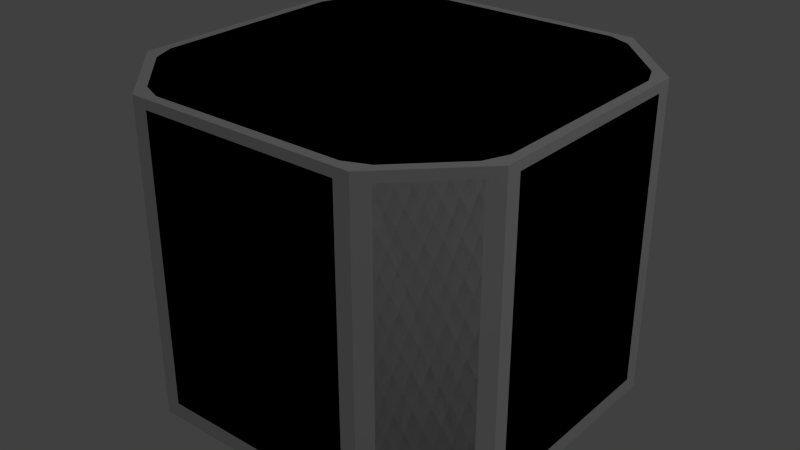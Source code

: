 # Source: inflatable-hangar1.blend  (saved by Blender 2.71.6; exported with 4.5.12 LTS)
import bpy
from mathutils import Matrix  # noqa: F401  (used for matrix-valued properties, if any)

bpy.ops.wm.read_factory_settings(use_empty=True)
scene = bpy.context.scene
scene.name = 'Scene'

# ---- collections
col_collection_1 = bpy.data.collections.new('Collection 1'); scene.collection.children.link(col_collection_1)
col_collection_2 = bpy.data.collections.new('Collection 2'); scene.collection.children.link(col_collection_2)

# ---- materials (node trees are filled in below, after node groups)
mat_battery = bpy.data.materials.new('battery')
mat_battery.alpha_threshold = 0.0
mat_battery.use_transparent_shadow = False
mat_battery.roughness = 0.5
mat_battery.line_color = (0.0, 0.0, 0.0, 1.0)

# ---- node groups
ng_auto_smooth = bpy.data.node_groups.new('Auto Smooth', 'GeometryNodeTree')
_s = ng_auto_smooth.interface.new_socket(name='Geometry', in_out='OUTPUT', socket_type='NodeSocketGeometry')
_s = ng_auto_smooth.interface.new_socket(name='Geometry', in_out='INPUT', socket_type='NodeSocketGeometry')
_s = ng_auto_smooth.interface.new_socket(name='Angle', in_out='INPUT', socket_type='NodeSocketFloat')
_s.subtype = 'ANGLE'
_s.min_value = 0.0
_s.max_value = 3.142
ng_auto_smooth.is_modifier = True
_N = ng_auto_smooth.nodes; _L = ng_auto_smooth.links
n0 = _N.new('NodeGroupOutput'); n0.name = 'Group Output'; n0.location = (480, -100)
n1 = _N.new('NodeGroupInput'); n1.name = 'Group Input'; n1.location = (-420, -300)
n2 = _N.new('NodeGroupInput'); n2.name = 'Group Input.001'; n2.location = (-60, -100)
n3 = _N.new('GeometryNodeSetShadeSmooth'); n3.name = 'Set Shade Smooth'; n3.location = (120, -100)
n3.domain = 'EDGE'
n4 = _N.new('GeometryNodeSetShadeSmooth'); n4.name = 'Set Shade Smooth.001'; n4.location = (300, -100)
n5 = _N.new('GeometryNodeInputMeshEdgeAngle'); n5.name = 'Edge Angle'; n5.location = (-420, -220)
n6 = _N.new('GeometryNodeInputEdgeSmooth'); n6.name = 'Is Edge Smooth'; n6.location = (-60, -160)
n7 = _N.new('GeometryNodeInputShadeSmooth'); n7.name = 'Is Face Smooth'; n7.location = (-240, -340)
n8 = _N.new('FunctionNodeBooleanMath'); n8.name = 'Boolean Math'; n8.location = (-60, -220)
n9 = _N.new('FunctionNodeCompare'); n9.name = 'Compare'; n9.location = (-240, -180)
n9.operation = 'LESS_EQUAL'
_L.new(n5.outputs[0], n9.inputs[0])
_L.new(n4.outputs[0], n0.inputs[0])
_L.new(n1.outputs[1], n9.inputs[1])
_L.new(n9.outputs[0], n8.inputs[0])
_L.new(n7.outputs[0], n8.inputs[1])
_L.new(n2.outputs[0], n3.inputs[0])
_L.new(n6.outputs[0], n3.inputs[1])
_L.new(n3.outputs[0], n4.inputs[0])
_L.new(n8.outputs[0], n3.inputs[2])
n0.is_active_output = True

# ---- material node trees

# ---- world
world_world = bpy.data.worlds.new('World'); scene.world = world_world
world_world.color = (0.05088, 0.05088, 0.05088)
world_world.use_sun_shadow = False
world_world.sun_shadow_jitter_overblur = 0.0
world_world.cycles.sampling_method = 'MANUAL'
world_world.cycles.sample_map_resolution = 256

# ---- lights
light_lamp = bpy.data.lights.new('Lamp', 'POINT')
light_lamp.transmission_factor = 0.0
light_lamp.cutoff_distance = 30.0
light_lamp.energy = 100.0
light_lamp.shadow_buffer_clip_start = 1.001
light_lamp.shadow_soft_size = 0.1
light_lamp.shadow_maximum_resolution = 0.006
light_lamp.use_absolute_resolution = True
light_lamp.cycles.use_multiple_importance_sampling = False

# ---- meshes
me_cube_001 = bpy.data.meshes.new('Cube.001')
me_cube_001.from_pydata([(-0.325, -0.625, -0.204), (-0.3188, -0.5937, -0.2347), (-0.4104, -0.5896, -0.204), (-0.3926, -0.5631, -0.2347), (-0.5896, -0.4104, -0.204), (-0.5631, -0.3926, -0.2347), (-0.625, -0.325, -0.204), (-0.5937, -0.3188, -0.2347), (-0.625, 0.325, -0.204), (-0.5937, 0.3188, -0.2347), (-0.5896, 0.4104, -0.204), (-0.5631, 0.3926, -0.2347), (-0.4104, 0.5896, -0.204), (-0.3926, 0.5631, -0.2347), (-0.325, 0.625, -0.204), (-0.3188, 0.5937, -0.2347), (0.325, 0.625, -0.204), (0.3188, 0.5937, -0.2347), (0.4104, 0.5896, -0.204), (0.3926, 0.5631, -0.2347), (0.5896, 0.4104, -0.204), (0.5631, 0.3926, -0.2347), (0.625, 0.325, -0.204), (0.5937, 0.3188, -0.2347), (0.625, -0.325, -0.204), (0.5937, -0.3188, -0.2347), (0.5896, -0.4104, -0.204), (0.5631, -0.3926, -0.2347), (0.4104, -0.5896, -0.204), (0.3926, -0.5631, -0.2347), (0.325, -0.625, -0.204), (0.3188, -0.5937, -0.2347), (-0.625, -0.325, 0.7144), (-0.5937, -0.3188, 0.745), (-0.5896, -0.4104, 0.7144), (-0.5631, -0.3926, 0.745), (-0.4104, -0.5896, 0.7144), (-0.3926, -0.5631, 0.745), (-0.325, -0.625, 0.7144), (-0.3188, -0.5937, 0.745), (-0.325, 0.625, 0.7144), (-0.3188, 0.5937, 0.745), (-0.4104, 0.5896, 0.7144), (-0.3926, 0.5631, 0.745), (-0.5896, 0.4104, 0.7144), (-0.5631, 0.3926, 0.745), (-0.625, 0.325, 0.7144), (-0.5937, 0.3188, 0.745), (0.625, 0.325, 0.7144), (0.5937, 0.3188, 0.745), (0.5896, 0.4104, 0.7144), (0.5631, 0.3926, 0.745), (0.4104, 0.5896, 0.7144), (0.3926, 0.5631, 0.745), (0.325, 0.625, 0.7144), (0.3188, 0.5937, 0.745), (0.325, -0.625, 0.7144), (0.3188, -0.5937, 0.745), (0.4104, -0.5896, 0.7144), (0.3926, -0.5631, 0.745), (0.5896, -0.4104, 0.7144), (0.5631, -0.3926, 0.745), (0.625, -0.325, 0.7144), (0.5937, -0.3188, 0.745), (-0.325, -0.2434, -0.1742), (-0.3188, -0.2434, -0.2018), (-0.4342, -0.3235, -0.1742), (-0.4342, -0.3173, -0.2018), (-0.4342, 0.3235, -0.1742), (-0.4342, 0.3173, -0.2018), (-0.326, -0.1868, -0.1742), (-0.3197, -0.1868, -0.2018), (0.326, -0.1868, -0.1742), (0.3197, -0.1868, -0.2018), (0.4342, 0.3235, -0.1742), (0.4342, 0.3173, -0.2018), (0.4342, -0.3235, -0.1742), (0.4342, -0.3173, -0.2018), (0.325, -0.2434, -0.1742), (0.3188, -0.2434, -0.2018), (-0.4342, -0.3235, 0.7137), (-0.325, -0.2434, 0.7137), (-0.326, -0.1868, 0.7137), (-0.4342, 0.3235, 0.7137), (0.4342, 0.3235, 0.7137), (0.326, -0.1868, 0.7137), (0.325, -0.2434, 0.7137), (0.4342, -0.3235, 0.7137), (-0.3188, -0.5937, -0.255), (-0.3926, -0.5631, -0.255), (-0.5631, -0.3926, -0.255), (-0.5937, -0.3188, -0.255), (-0.5937, 0.3188, -0.255), (-0.5631, 0.3926, -0.255), (-0.3926, 0.5631, -0.255), (-0.3188, 0.5937, -0.255), (0.3188, 0.5937, -0.255), (0.3926, 0.5631, -0.255), (0.5631, 0.3926, -0.255), (0.5937, 0.3188, -0.255), (0.5937, -0.3188, -0.255), (0.5631, -0.3926, -0.255), (0.3926, -0.5631, -0.255), (0.3188, -0.5937, -0.255)], [], [(32, 6, 4, 34), (56, 30, 28, 58), (48, 22, 20, 50), (8, 46, 44, 10), (2, 36, 34, 4), (16, 54, 52, 18), (24, 62, 60, 26), (40, 14, 12, 42), (42, 12, 10, 44), (50, 20, 18, 52), (57, 59, 61, 63, 49, 51, 53, 55, 41, 43, 45, 47, 33, 35, 37, 39), (58, 28, 26, 60), (0, 38, 36, 2), (3, 1, 0, 2), (39, 37, 36, 38), (35, 33, 32, 34), (7, 5, 4, 6), (43, 41, 40, 42), (15, 13, 12, 14), (11, 9, 8, 10), (47, 45, 44, 46), (51, 49, 48, 50), (23, 21, 20, 22), (19, 17, 16, 18), (55, 53, 52, 54), (59, 57, 56, 58), (31, 29, 28, 30), (27, 25, 24, 26), (63, 61, 60, 62), (2, 4, 5, 3), (10, 12, 13, 11), (18, 20, 21, 19), (26, 28, 29, 27), (37, 35, 34, 36), (57, 39, 38, 56), (33, 47, 46, 32), (45, 43, 42, 44), (41, 55, 54, 40), (53, 51, 50, 52), (49, 63, 62, 48), (61, 59, 58, 60), (19, 21, 98, 97), (22, 48, 84, 74), (14, 40, 82, 70), (6, 32, 80, 66), (38, 0, 64, 81), (15, 14, 70, 71), (23, 22, 74, 75), (7, 6, 66, 67), (31, 30, 78, 79), (1, 31, 79, 65), (62, 24, 76, 87), (54, 16, 72, 85), (46, 8, 68, 83), (40, 54, 85, 82), (32, 46, 83, 80), (25, 23, 75, 77), (48, 62, 87, 84), (30, 56, 86, 78), (17, 15, 71, 73), (8, 9, 69, 68), (0, 1, 65, 64), (16, 17, 73, 72), (24, 25, 77, 76), (9, 7, 67, 69), (56, 38, 81, 86), (71, 70, 82, 85, 72, 73), (75, 74, 84, 87, 76, 77), (64, 65, 79, 78, 86, 81), (67, 66, 80, 83, 68, 69), (88, 89, 90, 91, 92, 93, 94, 95, 96, 97, 98, 99, 100, 101, 102, 103), (31, 1, 88, 103), (9, 11, 93, 92), (1, 3, 89, 88), (13, 15, 95, 94), (17, 19, 97, 96), (21, 23, 99, 98), (25, 27, 101, 100), (5, 7, 91, 90), (29, 31, 103, 102), (23, 25, 100, 99), (11, 13, 94, 93), (15, 17, 96, 95), (3, 5, 90, 89), (27, 29, 102, 101), (7, 9, 92, 91)])
me_cube_001.polygons.foreach_set('use_smooth', [1, 1, 1, 1, 1, 1, 1, 1, 1, 1, 0, 1, 1, 1, 1, 1, 1, 1, 1, 1, 1, 1, 1, 1, 1, 1, 1, 1, 1, 1, 1, 1, 1, 1, 1, 1, 1, 1, 1, 1, 1, 1, 0, 0, 0, 0, 0, 0, 0, 0, 0, 0, 0, 0, 0, 0, 0, 0, 0, 0, 0, 0, 0, 0, 0, 0, 0, 0, 0, 0, 0, 1, 1, 1, 1, 1, 1, 1, 1, 1, 1, 1, 1, 1, 1, 1])
_uv = me_cube_001.uv_layers.new(name='UVMap')
_uv.uv.foreach_set('vector', [0.414, 0.9918, 0.414, 0.6461, 0.4487, 0.6461, 0.4489, 0.9918, 0.4146, 0.9923, 0.4146, 0.6467, 0.4493, 0.6467, 0.4495, 0.9923, 0.4146, 0.9925, 0.415, 0.6468, 0.4497, 0.6468, 0.4494, 0.9925, 0.5794, 0.6468, 0.5796, 0.9924, 0.5448, 0.9924, 0.5448, 0.6468, 0.5438, 0.6461, 0.5442, 0.9917, 0.4489, 0.9918, 0.4487, 0.6461, 0.5794, 0.6468, 0.5796, 0.9925, 0.5448, 0.9925, 0.5448, 0.6468, 0.579, 0.6467, 0.5797, 0.9922, 0.5449, 0.9923, 0.5444, 0.6467, 0.4146, 0.9924, 0.4151, 0.6468, 0.4497, 0.6468, 0.4494, 0.9924, 0.4494, 0.9924, 0.4497, 0.6468, 0.5448, 0.6468, 0.5448, 0.9924, 0.4494, 0.9925, 0.4497, 0.6468, 0.5448, 0.6468, 0.5448, 0.9925, 0.2968, 0.22, 0.3193, 0.2293, 0.3712, 0.2812, 0.3805, 0.3037, 0.3805, 0.4979, 0.3712, 0.5204, 0.3193, 0.5723, 0.2968, 0.5816, 0.1026, 0.5816, 0.08013, 0.5723, 0.0282, 0.5204, 0.01889, 0.4979, 0.01889, 0.3037, 0.0282, 0.2812, 0.08013, 0.2293, 0.1026, 0.22, 0.4495, 0.9923, 0.4493, 0.6467, 0.5444, 0.6467, 0.5449, 0.9923, 0.5784, 0.6461, 0.5791, 0.9917, 0.5442, 0.9917, 0.5438, 0.6461, 0.5432, 0.6292, 0.5751, 0.6292, 0.5784, 0.6461, 0.5438, 0.6461, 0.1026, 0.22, 0.08013, 0.2293, 0.07327, 0.2177, 0.09927, 0.2069, 0.0282, 0.2812, 0.01889, 0.3037, 0.005832, 0.3003, 0.0166, 0.2743, 0.4174, 0.6292, 0.4491, 0.6292, 0.4487, 0.6461, 0.414, 0.6461, 0.08013, 0.5723, 0.1026, 0.5816, 0.09927, 0.5947, 0.07327, 0.5839, 0.4184, 0.6299, 0.4501, 0.6299, 0.4497, 0.6468, 0.4151, 0.6468, 0.5442, 0.6299, 0.5761, 0.6299, 0.5794, 0.6468, 0.5448, 0.6468, 0.01889, 0.4979, 0.0282, 0.5204, 0.0166, 0.5272, 0.005832, 0.5012, 0.3712, 0.5204, 0.3805, 0.4979, 0.3936, 0.5012, 0.3828, 0.5272, 0.4184, 0.6299, 0.4501, 0.6299, 0.4497, 0.6468, 0.415, 0.6468, 0.5443, 0.6299, 0.5761, 0.6299, 0.5794, 0.6468, 0.5448, 0.6468, 0.2968, 0.5816, 0.3193, 0.5723, 0.3262, 0.5839, 0.3002, 0.5947, 0.3193, 0.2293, 0.2968, 0.22, 0.3002, 0.2069, 0.3262, 0.2177, 0.418, 0.6298, 0.4497, 0.6298, 0.4493, 0.6467, 0.4146, 0.6467, 0.5438, 0.6298, 0.5757, 0.6298, 0.579, 0.6467, 0.5444, 0.6467, 0.3805, 0.3037, 0.3712, 0.2812, 0.3828, 0.2743, 0.3936, 0.3003, 0.5438, 0.6461, 0.4487, 0.6461, 0.4491, 0.6292, 0.5432, 0.6292, 0.5448, 0.6468, 0.4497, 0.6468, 0.4501, 0.6299, 0.5442, 0.6299, 0.5448, 0.6468, 0.4497, 0.6468, 0.4501, 0.6299, 0.5443, 0.6299, 0.5444, 0.6467, 0.4493, 0.6467, 0.4497, 0.6298, 0.5438, 0.6298, 0.08013, 0.2293, 0.0282, 0.2812, 0.01743, 0.2731, 0.07204, 0.2185, 0.2968, 0.22, 0.1026, 0.22, 0.1007, 0.2066, 0.2987, 0.2066, 0.01889, 0.3037, 0.01889, 0.4979, 0.005542, 0.4998, 0.005542, 0.3018, 0.0282, 0.5204, 0.08013, 0.5723, 0.07203, 0.5831, 0.01743, 0.5285, 0.1026, 0.5816, 0.2968, 0.5816, 0.2987, 0.595, 0.1007, 0.595, 0.3193, 0.5723, 0.3712, 0.5204, 0.382, 0.5285, 0.3274, 0.5831, 0.3805, 0.4979, 0.3805, 0.3037, 0.3939, 0.3018, 0.3939, 0.4998, 0.3712, 0.2812, 0.3193, 0.2293, 0.3274, 0.2185, 0.382, 0.2731, 0.3304, 0.6178, 0.3839, 0.6713, 0.3794, 0.6758, 0.3259, 0.6223, 0.5825, 0.3903, 0.5826, 0.5819, 0.5651, 0.5818, 0.5651, 0.3967, 0.6596, 0.009018, 0.8335, 0.008984, 0.8335, 0.166, 0.6596, 0.166, 0.5828, 0.3903, 0.5829, 0.5819, 0.5654, 0.5818, 0.5654, 0.3967, 0.8335, 0.4477, 0.6596, 0.4477, 0.6596, 0.2909, 0.8335, 0.2909, 0.6523, 0.01506, 0.6596, 0.009018, 0.6596, 0.166, 0.6523, 0.166, 0.5757, 0.3838, 0.5825, 0.3903, 0.5651, 0.3967, 0.5651, 0.3908, 0.576, 0.3838, 0.5828, 0.3903, 0.5654, 0.3967, 0.5654, 0.3908, 0.6523, 0.01474, 0.6596, 0.008674, 0.6596, 0.1655, 0.6523, 0.1661, 0.5043, 0.2903, 0.5044, 0.1661, 0.6523, 0.1661, 0.6523, 0.2903, 0.4132, 0.5819, 0.4133, 0.3903, 0.4307, 0.3966, 0.4307, 0.5818, 0.8335, 0.4481, 0.6596, 0.448, 0.6596, 0.291, 0.8335, 0.291, 0.4135, 0.5819, 0.4136, 0.3903, 0.431, 0.3966, 0.431, 0.5818, 0.9897, 0.166, 0.9897, 0.291, 0.8335, 0.291, 0.8335, 0.166, 0.5654, 0.599, 0.431, 0.599, 0.431, 0.5818, 0.5654, 0.5818, 0.4307, 0.378, 0.5651, 0.378, 0.5651, 0.3908, 0.4307, 0.3908, 0.5651, 0.599, 0.4307, 0.599, 0.4307, 0.5818, 0.5651, 0.5818, 0.6596, 0.008674, 0.8335, 0.008636, 0.8335, 0.1654, 0.6596, 0.1655, 0.5041, 0.291, 0.5041, 0.166, 0.6523, 0.166, 0.6523, 0.291, 0.4136, 0.3903, 0.4204, 0.3838, 0.431, 0.3908, 0.431, 0.3966, 0.6596, 0.4477, 0.6523, 0.4416, 0.6523, 0.2903, 0.6596, 0.2909, 0.6596, 0.448, 0.6523, 0.442, 0.6523, 0.291, 0.6596, 0.291, 0.4133, 0.3903, 0.4201, 0.3837, 0.4307, 0.3908, 0.4307, 0.3966, 0.431, 0.378, 0.5654, 0.378, 0.5654, 0.3908, 0.431, 0.3908, 0.9896, 0.1654, 0.9896, 0.2909, 0.8335, 0.2909, 0.8335, 0.1654, 0.6523, 0.166, 0.6596, 0.166, 0.8335, 0.166, 0.8335, 0.291, 0.6596, 0.291, 0.6523, 0.291, 0.5651, 0.3908, 0.5651, 0.3967, 0.5651, 0.5818, 0.4307, 0.5818, 0.4307, 0.3966, 0.4307, 0.3908, 0.6596, 0.2909, 0.6523, 0.2903, 0.6523, 0.1661, 0.6596, 0.1655, 0.8335, 0.1654, 0.8335, 0.2909, 0.5654, 0.3908, 0.5654, 0.3967, 0.5654, 0.5818, 0.431, 0.5818, 0.431, 0.3966, 0.431, 0.3908, 0.1025, 0.9855, 0.07933, 0.9759, 0.02581, 0.9224, 0.01621, 0.8992, 0.01621, 0.699, 0.02581, 0.6758, 0.07934, 0.6223, 0.1025, 0.6127, 0.3027, 0.6127, 0.3259, 0.6223, 0.3794, 0.6758, 0.389, 0.699, 0.389, 0.8992, 0.3794, 0.9224, 0.3259, 0.9759, 0.3027, 0.9855, 0.3027, 0.9919, 0.1025, 0.9919, 0.1025, 0.9855, 0.3027, 0.9855, 0.01032, 0.6966, 0.01992, 0.6734, 0.02581, 0.6758, 0.01621, 0.699, 0.1001, 0.9914, 0.07689, 0.9818, 0.07933, 0.9759, 0.1025, 0.9855, 0.0769, 0.6164, 0.1001, 0.6068, 0.1025, 0.6127, 0.07934, 0.6223, 0.3051, 0.6068, 0.3283, 0.6164, 0.3259, 0.6223, 0.3027, 0.6127, 0.3853, 0.6734, 0.3949, 0.6966, 0.389, 0.699, 0.3794, 0.6758, 0.3949, 0.9016, 0.3853, 0.9248, 0.3794, 0.9224, 0.389, 0.8992, 0.01992, 0.9248, 0.01032, 0.9016, 0.01621, 0.8992, 0.02581, 0.9224, 0.3283, 0.9818, 0.3051, 0.9914, 0.3027, 0.9855, 0.3259, 0.9759, 0.3954, 0.699, 0.3954, 0.8992, 0.389, 0.8992, 0.389, 0.699, 0.0213, 0.6713, 0.07483, 0.6178, 0.07934, 0.6223, 0.02581, 0.6758, 0.1025, 0.6063, 0.3027, 0.6063, 0.3027, 0.6127, 0.1025, 0.6127, 0.07482, 0.9804, 0.0213, 0.9269, 0.02581, 0.9224, 0.07933, 0.9759, 0.3839, 0.9269, 0.3304, 0.9804, 0.3259, 0.9759, 0.3794, 0.9224, 0.009832, 0.8992, 0.009833, 0.699, 0.01621, 0.699, 0.01621, 0.8992])
me_cube_001.use_remesh_preserve_volume = False
me_cube_001.use_remesh_preserve_attributes = False
me_cube_001.use_mirror_vertex_groups = False
me_cube_001.update()
me_cube_016 = bpy.data.meshes.new('Cube.016')
me_cube_016.from_pydata([(-0.1597, -0.4125, -0.1819), (-0.1597, -0.4698, -0.1597), (-0.1597, 0.4698, -0.1597), (-0.1597, 0.4125, -0.1819), (0.1597, 0.4698, -0.1597), (0.1819, 0.4125, -0.1597), (0.1597, 0.4125, -0.1819), (0.1819, -0.4125, -0.1597), (0.1597, -0.4698, -0.1597), (0.1597, -0.4125, -0.1819), (-0.1597, -0.4698, 0.1597), (-0.1597, -0.4125, 0.1819), (-0.1597, 0.4125, 0.1819), (-0.1597, 0.4698, 0.1597), (0.1597, 0.4698, 0.1597), (0.1597, 0.4125, 0.1819), (0.1819, 0.4125, 0.1597), (0.1819, -0.4125, 0.1597), (0.1597, -0.4125, 0.1819), (0.1597, -0.4698, 0.1597)], [], [(0, 3, 6, 9), (16, 17, 7, 5), (18, 15, 12, 11), (13, 14, 4, 2), (19, 10, 1, 8), (4, 5, 6), (7, 8, 9), (14, 15, 16), (17, 18, 19), (12, 15, 14, 13), (16, 5, 4, 14), (6, 3, 2, 4), (15, 18, 17, 16), (19, 8, 7, 17), (9, 6, 5, 7), (18, 11, 10, 19), (0, 9, 8, 1), (3, 0, 1, 10, 11, 12, 13, 2)])
_uv = me_cube_016.uv_layers.new(name='UVMap')
_uv.uv.foreach_set('vector', [0.2456, 0.006999, 0.7544, 0.006999, 0.7544, 0.204, 0.2456, 0.204, 0.7544, 0.4203, 0.2456, 0.4203, 0.2456, 0.2233, 0.7544, 0.2233, 0.2456, 0.4396, 0.7544, 0.4396, 0.7544, 0.6366, 0.2456, 0.6366, 0.9892, 0.4203, 0.7922, 0.4203, 0.7922, 0.2233, 0.9892, 0.2233, 0.2078, 0.4203, 0.01081, 0.4203, 0.01081, 0.2233, 0.2078, 0.2233, 0.791, 0.2136, 0.7544, 0.2233, 0.7544, 0.204, 0.2456, 0.2233, 0.209, 0.2136, 0.2456, 0.204, 0.791, 0.4299, 0.7544, 0.4396, 0.7544, 0.4203, 0.2456, 0.4203, 0.2456, 0.4396, 0.209, 0.4299, 0.7544, 0.6366, 0.7544, 0.4396, 0.7922, 0.4396, 0.7922, 0.6365, 0.7544, 0.4203, 0.7544, 0.2233, 0.7922, 0.2233, 0.7922, 0.4203, 0.7544, 0.204, 0.7544, 0.006999, 0.7922, 0.006999, 0.7922, 0.204, 0.7544, 0.4396, 0.2456, 0.4396, 0.2456, 0.4203, 0.7544, 0.4203, 0.2078, 0.4203, 0.2078, 0.2233, 0.2456, 0.2233, 0.2456, 0.4203, 0.2456, 0.204, 0.7544, 0.204, 0.7544, 0.2233, 0.2456, 0.2233, 0.2456, 0.4396, 0.2456, 0.6366, 0.2078, 0.6366, 0.2078, 0.4396, 0.2456, 0.006999, 0.2456, 0.204, 0.2078, 0.204, 0.2078, 0.006999, 0.7618, 0.9396, 0.2419, 0.9396, 0.2059, 0.9256, 0.2059, 0.7244, 0.2419, 0.7104, 0.7618, 0.7104, 0.7979, 0.7244, 0.7979, 0.9256])
me_cube_016.materials.append(mat_battery)
me_cube_016.use_remesh_preserve_volume = False
me_cube_016.use_remesh_preserve_attributes = False
me_cube_016.use_mirror_vertex_groups = False
me_cube_016.update()
me_cube_005 = bpy.data.meshes.new('Cube.005')
me_cube_005.from_pydata([(-0.0313, -0.325, 0.0195), (2.039e-07, -0.3188, -0.01116), (-0.0313, 0.325, 0.0195), (-2.039e-07, 0.3188, -0.01116), (-0.0313, -0.325, 0.9379), (-0.0313, 0.325, 0.9379), (2.079e-07, -0.325, 0.0195), (-2.079e-07, 0.325, 0.0195), (2.079e-07, -0.325, 0.9379), (-2.079e-07, 0.325, 0.9379)], [], [(4, 5, 2, 0), (0, 2, 3, 1), (8, 6, 7, 9), (3, 7, 6, 1), (2, 7, 3), (1, 6, 0), (4, 8, 9, 5), (0, 6, 8, 4), (2, 5, 9, 7)])
_uv = me_cube_005.uv_layers.new(name='UVMap')
_uv.uv.foreach_set('vector', [0.5988, 0.9888, 0.5988, 0.7346, 0.9654, 0.7346, 0.9654, 0.9888, 0.9654, 0.9888, 0.9654, 0.7346, 0.9827, 0.737, 0.9827, 0.9863, 0.964, 0.7072, 0.624, 0.7072, 0.624, 0.4715, 0.964, 0.4715, 0.6127, 0.4737, 0.624, 0.4715, 0.624, 0.7072, 0.6127, 0.705, 0.6218, 0.4603, 0.624, 0.4715, 0.6127, 0.4737, 0.6127, 0.705, 0.624, 0.7072, 0.6218, 0.7183, 0.9754, 0.7072, 0.964, 0.7072, 0.964, 0.4715, 0.9754, 0.4715, 0.624, 0.7186, 0.624, 0.7072, 0.964, 0.7072, 0.964, 0.7186, 0.624, 0.4601, 0.964, 0.4601, 0.964, 0.4715, 0.624, 0.4715])
me_cube_005.use_remesh_preserve_volume = False
me_cube_005.use_remesh_preserve_attributes = False
me_cube_005.use_mirror_vertex_groups = False
me_cube_005.update()
me_cylinder_008 = bpy.data.meshes.new('Cylinder.008')
me_cylinder_008.from_pydata([(0.001395, 0.1, -0.005), (0.001395, 0.1, 0.005), (-0.09659, -0.02588, -0.005), (-0.09659, -0.02588, 0.005), (-0.1, -4.649e-08, -0.005), (-0.1, -4.649e-08, 0.005), (-0.09659, 0.02588, -0.005), (-0.09659, 0.02588, 0.005), (-0.0866, 0.05, -0.005), (-0.0866, 0.05, 0.005), (-0.07071, 0.07071, -0.005), (-0.07071, 0.07071, 0.005), (-0.05, 0.0866, -0.005), (-0.05, 0.0866, 0.005), (-0.02588, 0.09659, -0.005), (-0.02588, 0.09659, 0.005), (0.001395, 0.08694, -0.004347), (0.001395, 0.08694, 0.004347), (-0.08398, -0.0225, -0.004347), (-0.08398, -0.0225, 0.004347), (-0.08694, -4.211e-08, -0.004347), (-0.08694, -4.211e-08, 0.004347), (-0.08398, 0.0225, -0.004347), (-0.08398, 0.0225, 0.004347), (-0.0753, 0.04347, -0.004347), (-0.0753, 0.04347, 0.004347), (-0.06148, 0.06148, -0.004347), (-0.06148, 0.06148, 0.004347), (-0.04347, 0.0753, -0.004347), (-0.04347, 0.0753, 0.004347), (-0.0225, 0.08398, -0.004347), (-0.0225, 0.08398, 0.004347)], [], [(2, 3, 5, 4), (4, 5, 7, 6), (6, 7, 9, 8), (8, 9, 11, 10), (10, 11, 13, 12), (12, 13, 15, 14), (14, 15, 1, 0), (1, 17, 16, 0), (18, 20, 21, 19), (20, 22, 23, 21), (22, 24, 25, 23), (24, 26, 27, 25), (26, 28, 29, 27), (28, 30, 31, 29), (30, 16, 17, 31), (5, 21, 23, 7), (10, 26, 24, 8), (15, 31, 17, 1), (7, 23, 25, 9), (12, 28, 26, 10), (4, 20, 18, 2), (9, 25, 27, 11), (14, 30, 28, 12), (6, 22, 20, 4), (11, 27, 29, 13), (0, 16, 30, 14), (3, 19, 21, 5), (8, 24, 22, 6), (13, 29, 31, 15), (2, 18, 19, 3)])
me_cylinder_008.polygons.foreach_set('use_smooth', [1, 1, 1, 1, 1, 1, 1, 0, 1, 1, 1, 1, 1, 1, 1, 0, 0, 0, 0, 0, 0, 0, 0, 0, 0, 0, 0, 0, 0, 0])
me_cylinder_008.use_remesh_preserve_volume = False
me_cylinder_008.use_remesh_preserve_attributes = False
me_cylinder_008.use_mirror_vertex_groups = False
me_cylinder_008.update()
me_cylinder_009 = bpy.data.meshes.new('Cylinder.009')
me_cylinder_009.from_pydata([(0.001395, 0.1, -0.005), (0.001395, 0.1, 0.005), (-0.09659, -0.02588, -0.005), (-0.09659, -0.02588, 0.005), (-0.1, -4.649e-08, -0.005), (-0.1, -4.649e-08, 0.005), (-0.09659, 0.02588, -0.005), (-0.09659, 0.02588, 0.005), (-0.0866, 0.05, -0.005), (-0.0866, 0.05, 0.005), (-0.07071, 0.07071, -0.005), (-0.07071, 0.07071, 0.005), (-0.05, 0.0866, -0.005), (-0.05, 0.0866, 0.005), (-0.02588, 0.09659, -0.005), (-0.02588, 0.09659, 0.005), (0.001395, 0.08694, -0.004347), (0.001395, 0.08694, 0.004347), (-0.08398, -0.0225, -0.004347), (-0.08398, -0.0225, 0.004347), (-0.08694, -4.211e-08, -0.004347), (-0.08694, -4.211e-08, 0.004347), (-0.08398, 0.0225, -0.004347), (-0.08398, 0.0225, 0.004347), (-0.0753, 0.04347, -0.004347), (-0.0753, 0.04347, 0.004347), (-0.06148, 0.06148, -0.004347), (-0.06148, 0.06148, 0.004347), (-0.04347, 0.0753, -0.004347), (-0.04347, 0.0753, 0.004347), (-0.0225, 0.08398, -0.004347), (-0.0225, 0.08398, 0.004347)], [], [(2, 3, 5, 4), (4, 5, 7, 6), (6, 7, 9, 8), (8, 9, 11, 10), (10, 11, 13, 12), (12, 13, 15, 14), (14, 15, 1, 0), (1, 17, 16, 0), (18, 20, 21, 19), (20, 22, 23, 21), (22, 24, 25, 23), (24, 26, 27, 25), (26, 28, 29, 27), (28, 30, 31, 29), (30, 16, 17, 31), (5, 21, 23, 7), (10, 26, 24, 8), (15, 31, 17, 1), (7, 23, 25, 9), (12, 28, 26, 10), (4, 20, 18, 2), (9, 25, 27, 11), (14, 30, 28, 12), (6, 22, 20, 4), (11, 27, 29, 13), (0, 16, 30, 14), (3, 19, 21, 5), (8, 24, 22, 6), (13, 29, 31, 15), (2, 18, 19, 3)])
me_cylinder_009.polygons.foreach_set('use_smooth', [1, 1, 1, 1, 1, 1, 1, 0, 1, 1, 1, 1, 1, 1, 1, 0, 0, 0, 0, 0, 0, 0, 0, 0, 0, 0, 0, 0, 0, 0])
me_cylinder_009.use_remesh_preserve_volume = False
me_cylinder_009.use_remesh_preserve_attributes = False
me_cylinder_009.use_mirror_vertex_groups = False
me_cylinder_009.update()
me_cube_006 = bpy.data.meshes.new('Cube.006')
me_cube_006.from_pydata([(0.0313, 0.325, 0.0195), (-6.118e-07, 0.3188, -0.01116), (0.0313, -0.325, 0.0195), (6.118e-07, -0.3188, -0.01116), (0.0313, 0.325, 0.9379), (0.0313, -0.325, 0.9379), (-6.238e-07, 0.325, 0.0195), (6.238e-07, -0.325, 0.0195), (-6.238e-07, 0.325, 0.9379), (6.238e-07, -0.325, 0.9379)], [], [(4, 5, 2, 0), (0, 2, 3, 1), (8, 6, 7, 9), (3, 7, 6, 1), (2, 7, 3), (1, 6, 0), (4, 8, 9, 5), (0, 6, 8, 4), (2, 5, 9, 7)])
_uv = me_cube_006.uv_layers.new(name='UVMap')
_uv.uv.foreach_set('vector', [0.5988, 0.9888, 0.5988, 0.7346, 0.9654, 0.7346, 0.9654, 0.9888, 0.9654, 0.9888, 0.9654, 0.7346, 0.9827, 0.737, 0.9827, 0.9863, 0.964, 0.7072, 0.624, 0.7072, 0.624, 0.4715, 0.964, 0.4715, 0.6127, 0.4737, 0.624, 0.4715, 0.624, 0.7072, 0.6127, 0.705, 0.6218, 0.4603, 0.624, 0.4715, 0.6127, 0.4737, 0.6127, 0.705, 0.624, 0.7072, 0.6218, 0.7183, 0.9754, 0.7072, 0.964, 0.7072, 0.964, 0.4715, 0.9754, 0.4715, 0.624, 0.7186, 0.624, 0.7072, 0.964, 0.7072, 0.964, 0.7186, 0.624, 0.4601, 0.964, 0.4601, 0.964, 0.4715, 0.624, 0.4715])
me_cube_006.use_remesh_preserve_volume = False
me_cube_006.use_remesh_preserve_attributes = False
me_cube_006.use_mirror_vertex_groups = False
me_cube_006.update()
me_cylinder_006 = bpy.data.meshes.new('Cylinder.006')
me_cylinder_006.from_pydata([(0.001395, 0.1, -0.005), (0.001395, 0.1, 0.005), (-0.09659, -0.02588, -0.005), (-0.09659, -0.02588, 0.005), (-0.1, -4.649e-08, -0.005), (-0.1, -4.649e-08, 0.005), (-0.09659, 0.02588, -0.005), (-0.09659, 0.02588, 0.005), (-0.0866, 0.05, -0.005), (-0.0866, 0.05, 0.005), (-0.07071, 0.07071, -0.005), (-0.07071, 0.07071, 0.005), (-0.05, 0.0866, -0.005), (-0.05, 0.0866, 0.005), (-0.02588, 0.09659, -0.005), (-0.02588, 0.09659, 0.005), (0.001395, 0.08694, -0.004347), (0.001395, 0.08694, 0.004347), (-0.08398, -0.0225, -0.004347), (-0.08398, -0.0225, 0.004347), (-0.08694, -4.211e-08, -0.004347), (-0.08694, -4.211e-08, 0.004347), (-0.08398, 0.0225, -0.004347), (-0.08398, 0.0225, 0.004347), (-0.0753, 0.04347, -0.004347), (-0.0753, 0.04347, 0.004347), (-0.06148, 0.06148, -0.004347), (-0.06148, 0.06148, 0.004347), (-0.04347, 0.0753, -0.004347), (-0.04347, 0.0753, 0.004347), (-0.0225, 0.08398, -0.004347), (-0.0225, 0.08398, 0.004347)], [], [(2, 3, 5, 4), (4, 5, 7, 6), (6, 7, 9, 8), (8, 9, 11, 10), (10, 11, 13, 12), (12, 13, 15, 14), (14, 15, 1, 0), (1, 17, 16, 0), (18, 20, 21, 19), (20, 22, 23, 21), (22, 24, 25, 23), (24, 26, 27, 25), (26, 28, 29, 27), (28, 30, 31, 29), (30, 16, 17, 31), (5, 21, 23, 7), (10, 26, 24, 8), (15, 31, 17, 1), (7, 23, 25, 9), (12, 28, 26, 10), (4, 20, 18, 2), (9, 25, 27, 11), (14, 30, 28, 12), (6, 22, 20, 4), (11, 27, 29, 13), (0, 16, 30, 14), (3, 19, 21, 5), (8, 24, 22, 6), (13, 29, 31, 15), (2, 18, 19, 3)])
me_cylinder_006.polygons.foreach_set('use_smooth', [1, 1, 1, 1, 1, 1, 1, 0, 1, 1, 1, 1, 1, 1, 1, 0, 0, 0, 0, 0, 0, 0, 0, 0, 0, 0, 0, 0, 0, 0])
me_cylinder_006.use_remesh_preserve_volume = False
me_cylinder_006.use_remesh_preserve_attributes = False
me_cylinder_006.use_mirror_vertex_groups = False
me_cylinder_006.update()
me_cylinder_007 = bpy.data.meshes.new('Cylinder.007')
me_cylinder_007.from_pydata([(0.001395, 0.1, -0.005), (0.001395, 0.1, 0.005), (-0.09659, -0.02588, -0.005), (-0.09659, -0.02588, 0.005), (-0.1, -4.649e-08, -0.005), (-0.1, -4.649e-08, 0.005), (-0.09659, 0.02588, -0.005), (-0.09659, 0.02588, 0.005), (-0.0866, 0.05, -0.005), (-0.0866, 0.05, 0.005), (-0.07071, 0.07071, -0.005), (-0.07071, 0.07071, 0.005), (-0.05, 0.0866, -0.005), (-0.05, 0.0866, 0.005), (-0.02588, 0.09659, -0.005), (-0.02588, 0.09659, 0.005), (0.001395, 0.08694, -0.004347), (0.001395, 0.08694, 0.004347), (-0.08398, -0.0225, -0.004347), (-0.08398, -0.0225, 0.004347), (-0.08694, -4.211e-08, -0.004347), (-0.08694, -4.211e-08, 0.004347), (-0.08398, 0.0225, -0.004347), (-0.08398, 0.0225, 0.004347), (-0.0753, 0.04347, -0.004347), (-0.0753, 0.04347, 0.004347), (-0.06148, 0.06148, -0.004347), (-0.06148, 0.06148, 0.004347), (-0.04347, 0.0753, -0.004347), (-0.04347, 0.0753, 0.004347), (-0.0225, 0.08398, -0.004347), (-0.0225, 0.08398, 0.004347)], [], [(2, 3, 5, 4), (4, 5, 7, 6), (6, 7, 9, 8), (8, 9, 11, 10), (10, 11, 13, 12), (12, 13, 15, 14), (14, 15, 1, 0), (1, 17, 16, 0), (18, 20, 21, 19), (20, 22, 23, 21), (22, 24, 25, 23), (24, 26, 27, 25), (26, 28, 29, 27), (28, 30, 31, 29), (30, 16, 17, 31), (5, 21, 23, 7), (10, 26, 24, 8), (15, 31, 17, 1), (7, 23, 25, 9), (12, 28, 26, 10), (4, 20, 18, 2), (9, 25, 27, 11), (14, 30, 28, 12), (6, 22, 20, 4), (11, 27, 29, 13), (0, 16, 30, 14), (3, 19, 21, 5), (8, 24, 22, 6), (13, 29, 31, 15), (2, 18, 19, 3)])
me_cylinder_007.polygons.foreach_set('use_smooth', [1, 1, 1, 1, 1, 1, 1, 0, 1, 1, 1, 1, 1, 1, 1, 0, 0, 0, 0, 0, 0, 0, 0, 0, 0, 0, 0, 0, 0, 0])
me_cylinder_007.use_remesh_preserve_volume = False
me_cylinder_007.use_remesh_preserve_attributes = False
me_cylinder_007.use_mirror_vertex_groups = False
me_cylinder_007.update()
me_cube_003 = bpy.data.meshes.new('Cube.003')
me_cube_003.from_pydata([(-0.325, 0.0313, 0.0195), (-0.3188, 0.0, -0.01116), (0.325, 0.0313, 0.0195), (0.3188, 0.0, -0.01116), (-0.325, 0.0313, 0.9379), (0.325, 0.0313, 0.9379), (-0.325, 0.0, 0.0195), (0.325, 0.0, 0.0195), (-0.325, 0.0, 0.9379), (0.325, 0.0, 0.9379)], [], [(4, 5, 2, 0), (0, 2, 3, 1), (8, 6, 7, 9), (3, 7, 6, 1), (2, 7, 3), (1, 6, 0), (4, 8, 9, 5), (0, 6, 8, 4), (2, 5, 9, 7)])
_uv = me_cube_003.uv_layers.new(name='UVMap')
_uv.uv.foreach_set('vector', [0.5988, 0.9888, 0.5988, 0.7346, 0.9654, 0.7346, 0.9654, 0.9888, 0.9654, 0.9888, 0.9654, 0.7346, 0.9827, 0.737, 0.9827, 0.9863, 0.964, 0.7072, 0.624, 0.7072, 0.624, 0.4715, 0.964, 0.4715, 0.6127, 0.4737, 0.624, 0.4715, 0.624, 0.7072, 0.6127, 0.705, 0.6218, 0.4603, 0.624, 0.4715, 0.6127, 0.4737, 0.6127, 0.705, 0.624, 0.7072, 0.6218, 0.7183, 0.9754, 0.7072, 0.964, 0.7072, 0.964, 0.4715, 0.9754, 0.4715, 0.624, 0.7186, 0.624, 0.7072, 0.964, 0.7072, 0.964, 0.7186, 0.624, 0.4601, 0.964, 0.4601, 0.964, 0.4715, 0.624, 0.4715])
me_cube_003.use_remesh_preserve_volume = False
me_cube_003.use_remesh_preserve_attributes = False
me_cube_003.use_mirror_vertex_groups = False
me_cube_003.update()
me_cylinder = bpy.data.meshes.new('Cylinder')
me_cylinder.from_pydata([(0.001395, 0.1, -0.005), (0.001395, 0.1, 0.005), (-0.09659, -0.02588, -0.005), (-0.09659, -0.02588, 0.005), (-0.1, -4.649e-08, -0.005), (-0.1, -4.649e-08, 0.005), (-0.09659, 0.02588, -0.005), (-0.09659, 0.02588, 0.005), (-0.0866, 0.05, -0.005), (-0.0866, 0.05, 0.005), (-0.07071, 0.07071, -0.005), (-0.07071, 0.07071, 0.005), (-0.05, 0.0866, -0.005), (-0.05, 0.0866, 0.005), (-0.02588, 0.09659, -0.005), (-0.02588, 0.09659, 0.005), (0.001395, 0.08694, -0.004347), (0.001395, 0.08694, 0.004347), (-0.08398, -0.0225, -0.004347), (-0.08398, -0.0225, 0.004347), (-0.08694, -4.211e-08, -0.004347), (-0.08694, -4.211e-08, 0.004347), (-0.08398, 0.0225, -0.004347), (-0.08398, 0.0225, 0.004347), (-0.0753, 0.04347, -0.004347), (-0.0753, 0.04347, 0.004347), (-0.06148, 0.06148, -0.004347), (-0.06148, 0.06148, 0.004347), (-0.04347, 0.0753, -0.004347), (-0.04347, 0.0753, 0.004347), (-0.0225, 0.08398, -0.004347), (-0.0225, 0.08398, 0.004347)], [], [(2, 3, 5, 4), (4, 5, 7, 6), (6, 7, 9, 8), (8, 9, 11, 10), (10, 11, 13, 12), (12, 13, 15, 14), (14, 15, 1, 0), (1, 17, 16, 0), (18, 20, 21, 19), (20, 22, 23, 21), (22, 24, 25, 23), (24, 26, 27, 25), (26, 28, 29, 27), (28, 30, 31, 29), (30, 16, 17, 31), (5, 21, 23, 7), (10, 26, 24, 8), (15, 31, 17, 1), (7, 23, 25, 9), (12, 28, 26, 10), (4, 20, 18, 2), (9, 25, 27, 11), (14, 30, 28, 12), (6, 22, 20, 4), (11, 27, 29, 13), (0, 16, 30, 14), (3, 19, 21, 5), (8, 24, 22, 6), (13, 29, 31, 15), (2, 18, 19, 3)])
me_cylinder.polygons.foreach_set('use_smooth', [1, 1, 1, 1, 1, 1, 1, 0, 1, 1, 1, 1, 1, 1, 1, 0, 0, 0, 0, 0, 0, 0, 0, 0, 0, 0, 0, 0, 0, 0])
me_cylinder.use_remesh_preserve_volume = False
me_cylinder.use_remesh_preserve_attributes = False
me_cylinder.use_mirror_vertex_groups = False
me_cylinder.update()
me_cylinder_001 = bpy.data.meshes.new('Cylinder.001')
me_cylinder_001.from_pydata([(0.001395, 0.1, -0.005), (0.001395, 0.1, 0.005), (-0.09659, -0.02588, -0.005), (-0.09659, -0.02588, 0.005), (-0.1, -4.649e-08, -0.005), (-0.1, -4.649e-08, 0.005), (-0.09659, 0.02588, -0.005), (-0.09659, 0.02588, 0.005), (-0.0866, 0.05, -0.005), (-0.0866, 0.05, 0.005), (-0.07071, 0.07071, -0.005), (-0.07071, 0.07071, 0.005), (-0.05, 0.0866, -0.005), (-0.05, 0.0866, 0.005), (-0.02588, 0.09659, -0.005), (-0.02588, 0.09659, 0.005), (0.001395, 0.08694, -0.004347), (0.001395, 0.08694, 0.004347), (-0.08398, -0.0225, -0.004347), (-0.08398, -0.0225, 0.004347), (-0.08694, -4.211e-08, -0.004347), (-0.08694, -4.211e-08, 0.004347), (-0.08398, 0.0225, -0.004347), (-0.08398, 0.0225, 0.004347), (-0.0753, 0.04347, -0.004347), (-0.0753, 0.04347, 0.004347), (-0.06148, 0.06148, -0.004347), (-0.06148, 0.06148, 0.004347), (-0.04347, 0.0753, -0.004347), (-0.04347, 0.0753, 0.004347), (-0.0225, 0.08398, -0.004347), (-0.0225, 0.08398, 0.004347)], [], [(2, 3, 5, 4), (4, 5, 7, 6), (6, 7, 9, 8), (8, 9, 11, 10), (10, 11, 13, 12), (12, 13, 15, 14), (14, 15, 1, 0), (1, 17, 16, 0), (18, 20, 21, 19), (20, 22, 23, 21), (22, 24, 25, 23), (24, 26, 27, 25), (26, 28, 29, 27), (28, 30, 31, 29), (30, 16, 17, 31), (5, 21, 23, 7), (10, 26, 24, 8), (15, 31, 17, 1), (7, 23, 25, 9), (12, 28, 26, 10), (4, 20, 18, 2), (9, 25, 27, 11), (14, 30, 28, 12), (6, 22, 20, 4), (11, 27, 29, 13), (0, 16, 30, 14), (3, 19, 21, 5), (8, 24, 22, 6), (13, 29, 31, 15), (2, 18, 19, 3)])
me_cylinder_001.polygons.foreach_set('use_smooth', [1, 1, 1, 1, 1, 1, 1, 0, 1, 1, 1, 1, 1, 1, 1, 0, 0, 0, 0, 0, 0, 0, 0, 0, 0, 0, 0, 0, 0, 0])
me_cylinder_001.use_remesh_preserve_volume = False
me_cylinder_001.use_remesh_preserve_attributes = False
me_cylinder_001.use_mirror_vertex_groups = False
me_cylinder_001.update()
me_cube_004 = bpy.data.meshes.new('Cube.004')
me_cube_004.from_pydata([(0.325, -0.0313, 0.0195), (0.3188, 4.839e-07, -0.01116), (-0.325, -0.0313, 0.0195), (-0.3188, -4.839e-07, -0.01116), (0.325, -0.0313, 0.9379), (-0.325, -0.0313, 0.9379), (0.325, 4.933e-07, 0.0195), (-0.325, -4.933e-07, 0.0195), (0.325, 4.933e-07, 0.9379), (-0.325, -4.933e-07, 0.9379)], [], [(4, 5, 2, 0), (0, 2, 3, 1), (8, 6, 7, 9), (3, 7, 6, 1), (2, 7, 3), (1, 6, 0), (4, 8, 9, 5), (0, 6, 8, 4), (2, 5, 9, 7)])
_uv = me_cube_004.uv_layers.new(name='UVMap')
_uv.uv.foreach_set('vector', [0.5988, 0.9888, 0.5988, 0.7346, 0.9654, 0.7346, 0.9654, 0.9888, 0.9654, 0.9888, 0.9654, 0.7346, 0.9827, 0.737, 0.9827, 0.9863, 0.964, 0.7072, 0.624, 0.7072, 0.624, 0.4715, 0.964, 0.4715, 0.6127, 0.4737, 0.624, 0.4715, 0.624, 0.7072, 0.6127, 0.705, 0.6218, 0.4603, 0.624, 0.4715, 0.6127, 0.4737, 0.6127, 0.705, 0.624, 0.7072, 0.6218, 0.7183, 0.9754, 0.7072, 0.964, 0.7072, 0.964, 0.4715, 0.9754, 0.4715, 0.624, 0.7186, 0.624, 0.7072, 0.964, 0.7072, 0.964, 0.7186, 0.624, 0.4601, 0.964, 0.4601, 0.964, 0.4715, 0.624, 0.4715])
me_cube_004.use_remesh_preserve_volume = False
me_cube_004.use_remesh_preserve_attributes = False
me_cube_004.use_mirror_vertex_groups = False
me_cube_004.update()
me_cylinder_004 = bpy.data.meshes.new('Cylinder.004')
me_cylinder_004.from_pydata([(0.001395, 0.1, -0.005), (0.001395, 0.1, 0.005), (-0.09659, -0.02588, -0.005), (-0.09659, -0.02588, 0.005), (-0.1, -4.649e-08, -0.005), (-0.1, -4.649e-08, 0.005), (-0.09659, 0.02588, -0.005), (-0.09659, 0.02588, 0.005), (-0.0866, 0.05, -0.005), (-0.0866, 0.05, 0.005), (-0.07071, 0.07071, -0.005), (-0.07071, 0.07071, 0.005), (-0.05, 0.0866, -0.005), (-0.05, 0.0866, 0.005), (-0.02588, 0.09659, -0.005), (-0.02588, 0.09659, 0.005), (0.001395, 0.08694, -0.004347), (0.001395, 0.08694, 0.004347), (-0.08398, -0.0225, -0.004347), (-0.08398, -0.0225, 0.004347), (-0.08694, -4.211e-08, -0.004347), (-0.08694, -4.211e-08, 0.004347), (-0.08398, 0.0225, -0.004347), (-0.08398, 0.0225, 0.004347), (-0.0753, 0.04347, -0.004347), (-0.0753, 0.04347, 0.004347), (-0.06148, 0.06148, -0.004347), (-0.06148, 0.06148, 0.004347), (-0.04347, 0.0753, -0.004347), (-0.04347, 0.0753, 0.004347), (-0.0225, 0.08398, -0.004347), (-0.0225, 0.08398, 0.004347)], [], [(2, 3, 5, 4), (4, 5, 7, 6), (6, 7, 9, 8), (8, 9, 11, 10), (10, 11, 13, 12), (12, 13, 15, 14), (14, 15, 1, 0), (1, 17, 16, 0), (18, 20, 21, 19), (20, 22, 23, 21), (22, 24, 25, 23), (24, 26, 27, 25), (26, 28, 29, 27), (28, 30, 31, 29), (30, 16, 17, 31), (5, 21, 23, 7), (10, 26, 24, 8), (15, 31, 17, 1), (7, 23, 25, 9), (12, 28, 26, 10), (4, 20, 18, 2), (9, 25, 27, 11), (14, 30, 28, 12), (6, 22, 20, 4), (11, 27, 29, 13), (0, 16, 30, 14), (3, 19, 21, 5), (8, 24, 22, 6), (13, 29, 31, 15), (2, 18, 19, 3)])
me_cylinder_004.polygons.foreach_set('use_smooth', [1, 1, 1, 1, 1, 1, 1, 0, 1, 1, 1, 1, 1, 1, 1, 0, 0, 0, 0, 0, 0, 0, 0, 0, 0, 0, 0, 0, 0, 0])
me_cylinder_004.use_remesh_preserve_volume = False
me_cylinder_004.use_remesh_preserve_attributes = False
me_cylinder_004.use_mirror_vertex_groups = False
me_cylinder_004.update()
me_cylinder_005 = bpy.data.meshes.new('Cylinder.005')
me_cylinder_005.from_pydata([(0.001395, 0.1, -0.005), (0.001395, 0.1, 0.005), (-0.09659, -0.02588, -0.005), (-0.09659, -0.02588, 0.005), (-0.1, -4.649e-08, -0.005), (-0.1, -4.649e-08, 0.005), (-0.09659, 0.02588, -0.005), (-0.09659, 0.02588, 0.005), (-0.0866, 0.05, -0.005), (-0.0866, 0.05, 0.005), (-0.07071, 0.07071, -0.005), (-0.07071, 0.07071, 0.005), (-0.05, 0.0866, -0.005), (-0.05, 0.0866, 0.005), (-0.02588, 0.09659, -0.005), (-0.02588, 0.09659, 0.005), (0.001395, 0.08694, -0.004347), (0.001395, 0.08694, 0.004347), (-0.08398, -0.0225, -0.004347), (-0.08398, -0.0225, 0.004347), (-0.08694, -4.211e-08, -0.004347), (-0.08694, -4.211e-08, 0.004347), (-0.08398, 0.0225, -0.004347), (-0.08398, 0.0225, 0.004347), (-0.0753, 0.04347, -0.004347), (-0.0753, 0.04347, 0.004347), (-0.06148, 0.06148, -0.004347), (-0.06148, 0.06148, 0.004347), (-0.04347, 0.0753, -0.004347), (-0.04347, 0.0753, 0.004347), (-0.0225, 0.08398, -0.004347), (-0.0225, 0.08398, 0.004347)], [], [(2, 3, 5, 4), (4, 5, 7, 6), (6, 7, 9, 8), (8, 9, 11, 10), (10, 11, 13, 12), (12, 13, 15, 14), (14, 15, 1, 0), (1, 17, 16, 0), (18, 20, 21, 19), (20, 22, 23, 21), (22, 24, 25, 23), (24, 26, 27, 25), (26, 28, 29, 27), (28, 30, 31, 29), (30, 16, 17, 31), (5, 21, 23, 7), (10, 26, 24, 8), (15, 31, 17, 1), (7, 23, 25, 9), (12, 28, 26, 10), (4, 20, 18, 2), (9, 25, 27, 11), (14, 30, 28, 12), (6, 22, 20, 4), (11, 27, 29, 13), (0, 16, 30, 14), (3, 19, 21, 5), (8, 24, 22, 6), (13, 29, 31, 15), (2, 18, 19, 3)])
me_cylinder_005.polygons.foreach_set('use_smooth', [1, 1, 1, 1, 1, 1, 1, 0, 1, 1, 1, 1, 1, 1, 1, 0, 0, 0, 0, 0, 0, 0, 0, 0, 0, 0, 0, 0, 0, 0])
me_cylinder_005.use_remesh_preserve_volume = False
me_cylinder_005.use_remesh_preserve_attributes = False
me_cylinder_005.use_mirror_vertex_groups = False
me_cylinder_005.update()
me_cube_002 = bpy.data.meshes.new('Cube.002')
me_cube_002.from_pydata([(-0.375, -0.625, -0.2549), (-0.625, -0.375, -0.2549), (-0.625, 0.375, -0.2549), (-0.375, 0.625, -0.2549), (0.375, 0.625, -0.2549), (0.625, 0.375, -0.2549), (0.625, -0.375, -0.2549), (0.375, -0.625, -0.2549), (-0.625, -0.375, 0.745), (-0.375, -0.625, 0.745), (-0.375, 0.625, 0.745), (-0.625, 0.375, 0.745), (0.625, 0.375, 0.745), (0.375, 0.625, 0.745), (0.375, -0.625, 0.745), (0.625, -0.375, 0.745)], [], [(0, 1, 2, 3, 4, 5, 6, 7), (12, 15, 6, 5), (14, 15, 12, 13, 10, 11, 8, 9), (10, 13, 4, 3), (14, 9, 0, 7), (0, 9, 8, 1), (10, 3, 2, 11), (12, 5, 4, 13), (14, 7, 6, 15), (8, 11, 2, 1)])
me_cube_002.use_remesh_preserve_volume = False
me_cube_002.use_remesh_preserve_attributes = False
me_cube_002.use_mirror_vertex_groups = False
me_cube_002.update()
me_cube_014 = bpy.data.meshes.new('Cube.014')
me_cube_014.from_pydata([(0.2779, 0.3088, 0.4211), (-0.2779, 0.3088, 0.4211), (0.2779, 0.3088, -0.4211), (-0.2779, 0.3088, -0.4211), (0.2779, 0.297, 0.4211), (-0.2779, 0.297, 0.4211), (0.2779, 0.297, -0.4211), (-0.2779, 0.297, -0.4211)], [], [(5, 7, 6, 4), (0, 4, 6, 2), (6, 7, 3, 2), (3, 7, 5, 1), (2, 3, 1, 0), (0, 1, 5, 4)])
me_cube_014.polygons.foreach_set('use_smooth', [True] * 6)
me_cube_014.use_remesh_preserve_volume = False
me_cube_014.use_remesh_preserve_attributes = False
me_cube_014.use_mirror_vertex_groups = False
me_cube_014.update()
me_cube_013 = bpy.data.meshes.new('Cube.013')
me_cube_013.from_pydata([(0.2779, -2.98e-08, -2.98e-08), (-0.2779, -2.98e-08, -2.98e-08), (0.2779, -2.98e-08, -0.8423), (-0.2779, -2.98e-08, -0.8423), (0.2779, -0.01176, -2.98e-08), (-0.2779, -0.01176, -2.98e-08), (0.2779, -0.01176, -0.8423), (-0.2779, -0.01176, -0.8423), (0.2779, -0.005042, -0.07019), (0.2779, -2.98e-08, -0.1404), (0.2779, -0.005042, -0.2106), (0.2779, -2.98e-08, -0.2808), (0.2779, -0.005042, -0.351), (0.2779, -2.98e-08, -0.4211), (0.2779, -0.005042, -0.4913), (0.2779, -2.98e-08, -0.5615), (0.2779, -0.005042, -0.6317), (0.2779, -2.98e-08, -0.7019), (0.2779, -0.005042, -0.7721), (0.2779, -0.0168, -0.7721), (0.2779, -0.01176, -0.7019), (0.2779, -0.0168, -0.6317), (0.2779, -0.01176, -0.5615), (0.2779, -0.0168, -0.4913), (0.2779, -0.01176, -0.4211), (0.2779, -0.0168, -0.351), (0.2779, -0.01176, -0.2808), (0.2779, -0.0168, -0.2106), (0.2779, -0.01176, -0.1404), (0.2779, -0.0168, -0.07019), (-0.2779, -0.005042, -0.07019), (-0.2779, -2.98e-08, -0.1404), (-0.2779, -0.005042, -0.2106), (-0.2779, -2.98e-08, -0.2808), (-0.2779, -0.005042, -0.351), (-0.2779, -2.98e-08, -0.4211), (-0.2779, -0.005042, -0.4913), (-0.2779, -2.98e-08, -0.5615), (-0.2779, -0.005042, -0.6317), (-0.2779, -2.98e-08, -0.7019), (-0.2779, -0.005042, -0.7721), (-0.2779, -0.0168, -0.07019), (-0.2779, -0.01176, -0.1404), (-0.2779, -0.0168, -0.2106), (-0.2779, -0.01176, -0.2808), (-0.2779, -0.0168, -0.351), (-0.2779, -0.01176, -0.4211), (-0.2779, -0.0168, -0.4913), (-0.2779, -0.01176, -0.5615), (-0.2779, -0.0168, -0.6317), (-0.2779, -0.01176, -0.7019), (-0.2779, -0.0168, -0.7721)], [], [(51, 7, 6, 19), (18, 19, 6, 2), (6, 7, 3, 2), (30, 41, 5, 1), (8, 30, 1, 0), (0, 1, 5, 4), (5, 41, 29, 4), (41, 42, 28, 29), (42, 43, 27, 28), (43, 44, 26, 27), (44, 45, 25, 26), (45, 46, 24, 25), (46, 47, 23, 24), (47, 48, 22, 23), (48, 49, 21, 22), (49, 50, 20, 21), (50, 51, 19, 20), (0, 4, 29, 8), (8, 29, 28, 9), (9, 28, 27, 10), (10, 27, 26, 11), (11, 26, 25, 12), (12, 25, 24, 13), (13, 24, 23, 14), (14, 23, 22, 15), (15, 22, 21, 16), (16, 21, 20, 17), (17, 20, 19, 18), (3, 7, 51, 40), (40, 51, 50, 39), (39, 50, 49, 38), (38, 49, 48, 37), (37, 48, 47, 36), (36, 47, 46, 35), (35, 46, 45, 34), (34, 45, 44, 33), (33, 44, 43, 32), (32, 43, 42, 31), (31, 42, 41, 30), (2, 3, 40, 18), (18, 40, 39, 17), (17, 39, 38, 16), (16, 38, 37, 15), (15, 37, 36, 14), (14, 36, 35, 13), (13, 35, 34, 12), (12, 34, 33, 11), (11, 33, 32, 10), (10, 32, 31, 9), (9, 31, 30, 8)])
me_cube_013.polygons.foreach_set('use_smooth', [True] * 50)
_uv = me_cube_013.uv_layers.new(name='UVMap')
_uv.uv.foreach_set('vector', [0.00933, 0.5927, 0.009274, 0.557, 0.2403, 0.5571, 0.2403, 0.5928, 0.2451, 0.5928, 0.2403, 0.5928, 0.2403, 0.5571, 0.2453, 0.5567, 0.2403, 0.5571, 0.009274, 0.557, 0.009269, 0.5511, 0.2403, 0.5511, 0.004482, 0.9496, 0.009329, 0.9496, 0.009268, 0.9853, 0.004341, 0.9857, 0.009288, 0.9496, 0.2403, 0.9496, 0.2403, 0.9853, 0.009288, 0.9853, 0.2403, 0.9913, 0.009267, 0.9912, 0.009268, 0.9853, 0.2403, 0.9853, 0.009268, 0.9853, 0.009329, 0.9496, 0.2403, 0.9496, 0.2403, 0.9853, 0.009329, 0.9496, 0.009224, 0.9139, 0.2404, 0.9139, 0.2403, 0.9496, 0.009224, 0.9139, 0.009335, 0.8782, 0.2403, 0.8783, 0.2404, 0.9139, 0.009335, 0.8782, 0.009229, 0.8425, 0.2404, 0.8426, 0.2403, 0.8783, 0.009229, 0.8425, 0.009337, 0.8069, 0.2403, 0.8069, 0.2404, 0.8426, 0.009337, 0.8069, 0.009229, 0.7712, 0.2404, 0.7712, 0.2403, 0.8069, 0.009229, 0.7712, 0.009336, 0.7355, 0.2403, 0.7355, 0.2404, 0.7712, 0.009336, 0.7355, 0.009227, 0.6998, 0.2404, 0.6998, 0.2403, 0.7355, 0.009227, 0.6998, 0.009332, 0.6641, 0.2403, 0.6641, 0.2404, 0.6998, 0.009332, 0.6641, 0.009222, 0.6284, 0.2404, 0.6285, 0.2403, 0.6641, 0.009222, 0.6284, 0.00933, 0.5927, 0.2403, 0.5928, 0.2404, 0.6285, 0.2453, 0.9857, 0.2403, 0.9853, 0.2403, 0.9496, 0.2451, 0.9496, 0.2451, 0.9496, 0.2403, 0.9496, 0.2404, 0.9139, 0.2453, 0.9139, 0.2453, 0.9139, 0.2404, 0.9139, 0.2403, 0.8783, 0.2451, 0.8783, 0.2451, 0.8783, 0.2403, 0.8783, 0.2404, 0.8426, 0.2453, 0.8426, 0.2453, 0.8426, 0.2404, 0.8426, 0.2403, 0.8069, 0.2451, 0.8069, 0.2451, 0.8069, 0.2403, 0.8069, 0.2404, 0.7712, 0.2453, 0.7712, 0.2453, 0.7712, 0.2404, 0.7712, 0.2403, 0.7355, 0.2451, 0.7355, 0.2451, 0.7355, 0.2403, 0.7355, 0.2404, 0.6998, 0.2453, 0.6998, 0.2453, 0.6998, 0.2404, 0.6998, 0.2403, 0.6641, 0.2451, 0.6641, 0.2451, 0.6641, 0.2403, 0.6641, 0.2404, 0.6285, 0.2453, 0.6285, 0.2453, 0.6285, 0.2404, 0.6285, 0.2403, 0.5928, 0.2451, 0.5928, 0.004346, 0.5566, 0.009274, 0.557, 0.00933, 0.5927, 0.004482, 0.5927, 0.004482, 0.5927, 0.00933, 0.5927, 0.009222, 0.6284, 0.004292, 0.6284, 0.004292, 0.6284, 0.009222, 0.6284, 0.009332, 0.6641, 0.00451, 0.6641, 0.00451, 0.6641, 0.009332, 0.6641, 0.009227, 0.6998, 0.004298, 0.6998, 0.004298, 0.6998, 0.009227, 0.6998, 0.009336, 0.7355, 0.004514, 0.7355, 0.004514, 0.7355, 0.009336, 0.7355, 0.009229, 0.7712, 0.004301, 0.7712, 0.004301, 0.7712, 0.009229, 0.7712, 0.009337, 0.8069, 0.004516, 0.8069, 0.004516, 0.8069, 0.009337, 0.8069, 0.009229, 0.8425, 0.004301, 0.8425, 0.004301, 0.8425, 0.009229, 0.8425, 0.009335, 0.8782, 0.004514, 0.8782, 0.004514, 0.8782, 0.009335, 0.8782, 0.009224, 0.9139, 0.004295, 0.9139, 0.004295, 0.9139, 0.009224, 0.9139, 0.009329, 0.9496, 0.004482, 0.9496, 0.009289, 0.557, 0.2403, 0.557, 0.2403, 0.5927, 0.009289, 0.5927, 0.009289, 0.5927, 0.2403, 0.5927, 0.2403, 0.6284, 0.009289, 0.6284, 0.009289, 0.6284, 0.2403, 0.6284, 0.2403, 0.6641, 0.009289, 0.6641, 0.009289, 0.6641, 0.2403, 0.6641, 0.2403, 0.6997, 0.009288, 0.6997, 0.009288, 0.6997, 0.2403, 0.6997, 0.2403, 0.7354, 0.009288, 0.7354, 0.009288, 0.7354, 0.2403, 0.7354, 0.2403, 0.7711, 0.009288, 0.7711, 0.009288, 0.7711, 0.2403, 0.7711, 0.2403, 0.8068, 0.009288, 0.8068, 0.009288, 0.8068, 0.2403, 0.8068, 0.2403, 0.8425, 0.009288, 0.8425, 0.009288, 0.8425, 0.2403, 0.8425, 0.2403, 0.8782, 0.009288, 0.8782, 0.009288, 0.8782, 0.2403, 0.8782, 0.2403, 0.9139, 0.009288, 0.9139, 0.009288, 0.9139, 0.2403, 0.9139, 0.2403, 0.9496, 0.009288, 0.9496])
me_cube_013.use_remesh_preserve_volume = False
me_cube_013.use_remesh_preserve_attributes = False
me_cube_013.use_mirror_vertex_groups = False
me_cube_013.update()
me_cube_012 = bpy.data.meshes.new('Cube.012')
me_cube_012.from_pydata([(0.2779, 0.7578, 0.4211), (-0.2779, 0.7578, 0.4211), (0.2779, 0.1281, 0.4211), (-0.2779, 0.1281, 0.4211), (0.2779, 0.7578, 0.4489), (-0.2779, 0.7578, 0.4489), (0.2779, 0.1281, 0.4489), (-0.2779, 0.1281, 0.4489)], [], [(0, 2, 3, 1), (4, 5, 7, 6), (1, 5, 4, 0), (3, 7, 5, 1), (0, 4, 6, 2), (2, 6, 7, 3)])
me_cube_012.polygons.foreach_set('use_smooth', [True] * 6)
me_cube_012.use_remesh_preserve_volume = False
me_cube_012.use_remesh_preserve_attributes = False
me_cube_012.use_mirror_vertex_groups = False
me_cube_012.update()
me_cube_011 = bpy.data.meshes.new('Cube.011')
me_cube_011.from_pydata([(0.2779, 0.1281, 0.4489), (-0.2779, 0.1281, 0.4489), (0.2779, 0.1281, -0.4211), (-0.2779, 0.1281, -0.4211), (0.2779, 0.1108, 0.4489), (-0.2779, 0.1108, 0.4489), (0.2779, 0.1108, -0.4211), (-0.2779, 0.1108, -0.4211)], [], [(1, 0, 2, 3), (5, 7, 6, 4), (3, 7, 5, 1), (1, 5, 4, 0), (0, 4, 6, 2), (2, 6, 7, 3)])
me_cube_011.polygons.foreach_set('use_smooth', [True] * 6)
me_cube_011.use_remesh_preserve_volume = False
me_cube_011.use_remesh_preserve_attributes = False
me_cube_011.use_mirror_vertex_groups = False
me_cube_011.update()
me_cube_010 = bpy.data.meshes.new('Cube.010')
me_cube_010.from_pydata([(-0.3114, 0.7578, 0.4489), (-0.3114, 0.7578, -0.4489), (-0.3114, 0.1108, 0.4489), (-0.3114, 0.1108, -0.4489), (-0.2779, 0.7578, 0.4489), (-0.2779, 0.7578, -0.4489), (-0.2779, 0.1108, 0.4489), (-0.2779, 0.1108, -0.4489)], [], [(1, 3, 2, 0), (5, 4, 6, 7), (3, 7, 6, 2), (0, 4, 5, 1), (2, 6, 4, 0), (1, 5, 7, 3)])
me_cube_010.polygons.foreach_set('use_smooth', [True] * 6)
me_cube_010.use_remesh_preserve_volume = False
me_cube_010.use_remesh_preserve_attributes = False
me_cube_010.use_mirror_vertex_groups = False
me_cube_010.update()
me_cube_009 = bpy.data.meshes.new('Cube.009')
me_cube_009.from_pydata([(0.3114, 0.7578, 0.4489), (0.3114, 0.7578, -0.4489), (0.3114, 0.1108, 0.4489), (0.3114, 0.1108, -0.4489), (0.2779, 0.7578, 0.4489), (0.2779, 0.7578, -0.4489), (0.2779, 0.1108, 0.4489), (0.2779, 0.1108, -0.4489)], [], [(0, 2, 3, 1), (4, 5, 7, 6), (2, 6, 7, 3), (1, 5, 4, 0), (3, 7, 5, 1), (0, 4, 6, 2)])
me_cube_009.polygons.foreach_set('use_smooth', [True] * 6)
me_cube_009.use_remesh_preserve_volume = False
me_cube_009.use_remesh_preserve_attributes = False
me_cube_009.use_mirror_vertex_groups = False
me_cube_009.update()
me_cube_008 = bpy.data.meshes.new('Cube.008')
me_cube_008.from_pydata([(0.2779, 0.7457, -0.4211), (-0.2779, 0.7457, -0.4211), (0.2779, 0.1108, -0.4211), (-0.2779, 0.1108, -0.4211), (0.2779, 0.7578, -0.4489), (-0.2779, 0.7578, -0.4489), (0.2779, 0.1108, -0.4489), (-0.2779, 0.1108, -0.4489)], [], [(2, 0, 1, 3), (6, 7, 5, 4), (2, 3, 7, 6), (1, 0, 4, 5), (0, 2, 6, 4), (3, 1, 5, 7)])
me_cube_008.polygons.foreach_set('use_smooth', [True] * 6)
me_cube_008.use_remesh_preserve_volume = False
me_cube_008.use_remesh_preserve_attributes = False
me_cube_008.use_mirror_vertex_groups = False
me_cube_008.update()
me_cube_000 = bpy.data.meshes.new('Cube.000')
me_cube_000.from_pydata([(0.2779, 0.3088, 0.4211), (-0.2779, 0.3088, 0.4211), (0.2779, 0.3088, -0.4211), (-0.2779, 0.3088, -0.4211), (0.2779, -0.3088, 0.4211), (-0.2779, -0.3088, 0.4211), (0.2779, -0.3088, -0.4211), (-0.2779, -0.3088, -0.4211), (0.2779, -1.49e-08, 0.4211), (0.2779, -1.49e-08, -0.4211), (-0.2779, -1.49e-08, -0.4211), (-0.2779, -1.49e-08, 0.4211)], [], [(5, 7, 6, 4), (8, 11, 5, 4), (8, 4, 6, 9), (9, 10, 3, 2), (10, 7, 5, 11), (2, 3, 1, 0), (0, 1, 11, 8), (0, 8, 9, 2), (6, 7, 10, 9), (3, 10, 11, 1)])
me_cube_000.polygons.foreach_set('use_smooth', [True] * 10)
me_cube_000.use_remesh_preserve_volume = False
me_cube_000.use_remesh_preserve_attributes = False
me_cube_000.use_mirror_vertex_groups = False
me_cube_000.update()
me_cube_007 = bpy.data.meshes.new('Cube.007')
me_cube_007.from_pydata([(-0.3094, 0.0, -0.4206), (-0.2918, 0.0, -0.4378), (0.2918, 0.0, -0.4378), (0.3094, 0.0, -0.4206), (-0.2918, 0.0, 0.4548), (-0.3094, 0.0, 0.4377), (0.3094, 0.0, 0.4377), (0.2918, 0.0, 0.4548), (0.2779, 0.7575, 0.4037), (0.26, 0.7575, 0.4211), (-0.26, 0.7575, 0.4211), (-0.2779, 0.7575, 0.4037), (0.26, 0.7575, -0.4211), (0.2779, 0.7575, -0.4037), (-0.2779, 0.7575, -0.4037), (-0.26, 0.7575, -0.4211), (0.26, 0.1281, 0.4211), (0.2779, 0.1281, 0.4037), (-0.2779, 0.1281, 0.4037), (-0.26, 0.1281, 0.4211), (0.2779, 0.1281, -0.4037), (0.26, 0.1281, -0.4211), (-0.26, 0.1281, -0.4211), (-0.2779, 0.1281, -0.4037), (-0.2998, 0.1165, 0.4149), (-0.2818, 0.1165, 0.4324), (-0.2998, 0.2331, 0.4149), (-0.2818, 0.2331, 0.4324), (-0.2998, 0.3496, 0.4149), (-0.2818, 0.3496, 0.4324), (-0.2998, 0.4661, 0.4149), (-0.2818, 0.4661, 0.4324), (-0.2998, 0.5827, 0.4149), (-0.2818, 0.5827, 0.4324), (-0.2818, 0.6992, 0.4324), (-0.2998, 0.6992, 0.4149), (-0.2998, 0.6992, -0.4149), (-0.2818, 0.6992, -0.4324), (-0.2818, 0.5827, -0.4324), (-0.2998, 0.5827, -0.4149), (-0.2818, 0.4661, -0.4324), (-0.2998, 0.4661, -0.4149), (-0.2818, 0.3496, -0.4324), (-0.2998, 0.3496, -0.4149), (-0.2818, 0.2331, -0.4324), (-0.2998, 0.2331, -0.4149), (-0.2818, 0.1165, -0.4324), (-0.2998, 0.1165, -0.4149), (0.2998, 0.6992, 0.4149), (0.2818, 0.6992, 0.4324), (0.2818, 0.5827, 0.4324), (0.2998, 0.5827, 0.4149), (0.2818, 0.4661, 0.4324), (0.2998, 0.4661, 0.4149), (0.2818, 0.3496, 0.4324), (0.2998, 0.3496, 0.4149), (0.2818, 0.2331, 0.4324), (0.2998, 0.2331, 0.4149), (0.2818, 0.1165, 0.4324), (0.2998, 0.1165, 0.4149), (0.2818, 0.1165, -0.4324), (0.2998, 0.1165, -0.4149), (0.2818, 0.2331, -0.4324), (0.2998, 0.2331, -0.4149), (0.2818, 0.3496, -0.4324), (0.2998, 0.3496, -0.4149), (0.2818, 0.4661, -0.4324), (0.2998, 0.4661, -0.4149), (0.2818, 0.5827, -0.4324), (0.2998, 0.5827, -0.4149), (0.2818, 0.6992, -0.4324), (0.2998, 0.6992, -0.4149), (-0.3098, 0.7392, -0.4294), (-0.2918, 0.7392, -0.4468), (-0.2762, 0.7575, -0.4355), (-0.2941, 0.7575, -0.418), (0.2941, 0.7575, -0.418), (0.2762, 0.7575, -0.4355), (0.2918, 0.7392, -0.4468), (0.3098, 0.7392, -0.4294), (-0.2941, 0.7575, 0.418), (-0.2762, 0.7575, 0.4355), (-0.2918, 0.7392, 0.4468), (-0.3098, 0.7392, 0.4294), (0.2762, 0.7575, 0.4355), (0.2941, 0.7575, 0.418), (0.3098, 0.7392, 0.4294), (0.2918, 0.7392, 0.4468), (-0.3049, 0.07657, 0.4312), (-0.2872, 0.07657, 0.4483), (-0.2918, 0.0391, 0.4548), (-0.3094, 0.0391, 0.4377), (-0.3098, 0.1931, 0.4294), (-0.2918, 0.1931, 0.4468), (-0.2918, 0.1565, 0.4468), (-0.3098, 0.1565, 0.4294), (-0.3098, 0.3096, 0.4294), (-0.2918, 0.3096, 0.4468), (-0.2918, 0.273, 0.4468), (-0.3098, 0.273, 0.4294), (-0.3098, 0.4262, 0.4294), (-0.2918, 0.4262, 0.4468), (-0.2918, 0.3896, 0.4468), (-0.3098, 0.3896, 0.4294), (-0.3098, 0.5427, 0.4294), (-0.2918, 0.5427, 0.4468), (-0.2918, 0.5061, 0.4468), (-0.3098, 0.5061, 0.4294), (-0.3098, 0.6592, 0.4294), (-0.2918, 0.6592, 0.4468), (-0.2918, 0.6226, 0.4468), (-0.3098, 0.6226, 0.4294), (-0.3098, 0.6226, -0.4294), (-0.2918, 0.6226, -0.4468), (-0.2918, 0.6592, -0.4468), (-0.3098, 0.6592, -0.4294), (-0.3098, 0.5061, -0.4294), (-0.2918, 0.5061, -0.4468), (-0.2918, 0.5427, -0.4468), (-0.3098, 0.5427, -0.4294), (-0.3098, 0.3896, -0.4294), (-0.2918, 0.3896, -0.4468), (-0.2918, 0.4262, -0.4468), (-0.3098, 0.4262, -0.4294), (-0.3098, 0.273, -0.4294), (-0.2918, 0.273, -0.4468), (-0.2918, 0.3096, -0.4468), (-0.3098, 0.3096, -0.4294), (-0.3098, 0.1565, -0.4294), (-0.2918, 0.1565, -0.4468), (-0.2918, 0.1931, -0.4468), (-0.3098, 0.1931, -0.4294), (-0.3094, 0.0391, -0.4206), (-0.2918, 0.0391, -0.4378), (-0.2872, 0.07657, -0.4312), (-0.3049, 0.07657, -0.4141), (0.3098, 0.6226, 0.4294), (0.2918, 0.6226, 0.4468), (0.2918, 0.6592, 0.4468), (0.3098, 0.6592, 0.4294), (0.3098, 0.5061, 0.4294), (0.2918, 0.5061, 0.4468), (0.2918, 0.5427, 0.4468), (0.3098, 0.5427, 0.4294), (0.3098, 0.3896, 0.4294), (0.2918, 0.3896, 0.4468), (0.2918, 0.4262, 0.4468), (0.3098, 0.4262, 0.4294), (0.3098, 0.273, 0.4294), (0.2918, 0.273, 0.4468), (0.2918, 0.3096, 0.4468), (0.3098, 0.3096, 0.4294), (0.3098, 0.1565, 0.4294), (0.2918, 0.1565, 0.4468), (0.2918, 0.1931, 0.4468), (0.3098, 0.1931, 0.4294), (0.3094, 0.0391, 0.4377), (0.2918, 0.0391, 0.4548), (0.2872, 0.07657, 0.4483), (0.3049, 0.07657, 0.4312), (0.3049, 0.07657, -0.4141), (0.2872, 0.07657, -0.4312), (0.2918, 0.0391, -0.4378), (0.3094, 0.0391, -0.4206), (0.3098, 0.1931, -0.4294), (0.2918, 0.1931, -0.4468), (0.2918, 0.1565, -0.4468), (0.3098, 0.1565, -0.4294), (0.3098, 0.3096, -0.4294), (0.2918, 0.3096, -0.4468), (0.2918, 0.273, -0.4468), (0.3098, 0.273, -0.4294), (0.3098, 0.4262, -0.4294), (0.2918, 0.4262, -0.4468), (0.2918, 0.3896, -0.4468), (0.3098, 0.3896, -0.4294), (0.3098, 0.5427, -0.4294), (0.2918, 0.5427, -0.4468), (0.2918, 0.5061, -0.4468), (0.3098, 0.5061, -0.4294), (0.3098, 0.6592, -0.4294), (0.2918, 0.6592, -0.4468), (0.2918, 0.6226, -0.4468), (0.3098, 0.6226, -0.4294)], [], [(48, 139, 180, 71), (88, 24, 47, 135), (78, 73, 74, 77), (1, 133, 162, 2), (18, 19, 16, 17, 20, 21, 22, 23), (10, 9, 16, 19), (8, 13, 20, 17), (35, 83, 72, 36), (138, 49, 34, 109), (81, 84, 9, 10), (118, 38, 68, 177), (77, 74, 15, 12), (12, 15, 22, 21), (85, 76, 13, 8), (24, 95, 128, 47), (6, 7, 4, 5, 0, 1, 2, 3), (26, 99, 124, 45), (92, 26, 45, 131), (28, 103, 120, 43), (96, 28, 43, 127), (30, 107, 116, 41), (100, 30, 41, 123), (32, 111, 112, 39), (104, 32, 39, 119), (114, 37, 70, 181), (108, 35, 36, 115), (75, 80, 11, 14), (53, 147, 172, 67), (136, 51, 69, 183), (55, 151, 168, 65), (140, 53, 67, 179), (57, 155, 164, 63), (144, 55, 65, 175), (59, 159, 160, 61), (148, 57, 63, 171), (7, 157, 90, 4), (152, 59, 61, 167), (51, 143, 176, 69), (156, 6, 3, 163), (46, 129, 166, 60), (86, 48, 71, 79), (44, 125, 170, 62), (134, 46, 60, 161), (42, 121, 174, 64), (130, 44, 62, 165), (40, 117, 178, 66), (126, 42, 64, 169), (38, 113, 182, 68), (122, 40, 66, 173), (58, 153, 94, 25), (158, 58, 25, 89), (56, 149, 98, 27), (154, 56, 27, 93), (54, 145, 102, 29), (150, 54, 29, 97), (52, 141, 106, 31), (146, 52, 31, 101), (50, 137, 110, 33), (142, 50, 33, 105), (49, 87, 82, 34), (37, 73, 78, 70), (86, 79, 76, 85), (158, 89, 90, 157), (82, 87, 84, 81), (80, 75, 72, 83), (154, 93, 94, 153), (150, 97, 98, 149), (146, 101, 102, 145), (142, 105, 106, 141), (138, 109, 110, 137), (114, 181, 182, 113), (140, 179, 176, 143), (144, 175, 172, 147), (148, 171, 168, 151), (152, 167, 164, 155), (156, 163, 160, 159), (136, 183, 180, 139), (134, 161, 162, 133), (130, 165, 166, 129), (126, 169, 170, 125), (122, 173, 174, 121), (118, 177, 178, 117), (88, 135, 132, 91), (92, 131, 128, 95), (96, 127, 124, 99), (100, 123, 120, 103), (104, 119, 116, 107), (108, 115, 112, 111), (14, 11, 18, 23), (16, 9, 8, 17), (12, 21, 20, 13), (14, 23, 22, 15), (10, 19, 18, 11), (82, 81, 80, 83), (74, 73, 72, 75), (86, 85, 84, 87), (78, 77, 76, 79), (90, 89, 88, 91), (134, 133, 132, 135), (94, 93, 92, 95), (130, 129, 128, 131), (98, 97, 96, 99), (126, 125, 124, 127), (102, 101, 100, 103), (122, 121, 120, 123), (106, 105, 104, 107), (118, 117, 116, 119), (110, 109, 108, 111), (114, 113, 112, 115), (138, 137, 136, 139), (182, 181, 180, 183), (142, 141, 140, 143), (178, 177, 176, 179), (146, 145, 144, 147), (174, 173, 172, 175), (150, 149, 148, 151), (170, 169, 168, 171), (154, 153, 152, 155), (166, 165, 164, 167), (158, 157, 156, 159), (162, 161, 160, 163), (15, 74, 75, 14), (81, 10, 11, 80), (36, 72, 73, 37), (79, 71, 70, 78), (13, 76, 77, 12), (34, 82, 83, 35), (87, 49, 48, 86), (9, 84, 85, 8), (6, 156, 157, 7), (91, 5, 4, 90), (89, 25, 24, 88), (46, 134, 135, 47), (133, 1, 0, 132), (159, 59, 58, 158), (59, 152, 153, 58), (95, 24, 25, 94), (93, 27, 26, 92), (44, 130, 131, 45), (129, 46, 47, 128), (155, 57, 56, 154), (57, 148, 149, 56), (99, 26, 27, 98), (97, 29, 28, 96), (42, 126, 127, 43), (125, 44, 45, 124), (151, 55, 54, 150), (55, 144, 145, 54), (103, 28, 29, 102), (101, 31, 30, 100), (40, 122, 123, 41), (121, 42, 43, 120), (147, 53, 52, 146), (53, 140, 141, 52), (107, 30, 31, 106), (105, 33, 32, 104), (38, 118, 119, 39), (117, 40, 41, 116), (143, 51, 50, 142), (51, 136, 137, 50), (111, 32, 33, 110), (109, 34, 35, 108), (37, 114, 115, 36), (113, 38, 39, 112), (139, 48, 49, 138), (71, 180, 181, 70), (183, 69, 68, 182), (69, 176, 177, 68), (179, 67, 66, 178), (67, 172, 173, 66), (175, 65, 64, 174), (65, 168, 169, 64), (171, 63, 62, 170), (63, 164, 165, 62), (167, 61, 60, 166), (61, 160, 161, 60), (163, 3, 2, 162), (5, 91, 132, 0)])
me_cube_007.polygons.foreach_set('use_smooth', [1, 1, 1, 1, 1, 1, 1, 1, 1, 1, 1, 1, 1, 1, 1, 0, 1, 1, 1, 1, 1, 1, 1, 1, 1, 1, 1, 1, 1, 1, 1, 1, 1, 1, 1, 1, 1, 1, 1, 1, 1, 1, 1, 1, 1, 1, 1, 1, 1, 1, 1, 1, 1, 1, 1, 1, 1, 1, 1, 1, 1, 1, 1, 1, 1, 1, 1, 1, 1, 1, 1, 1, 1, 1, 1, 1, 1, 1, 1, 1, 1, 1, 1, 1, 1, 1, 1, 1, 1, 1, 1, 1, 1, 1, 1, 1, 1, 1, 1, 1, 1, 1, 1, 1, 1, 1, 1, 1, 1, 1, 1, 1, 1, 1, 1, 1, 1, 1, 1, 1, 1, 1, 1, 1, 1, 1, 1, 1, 1, 1, 1, 1, 1, 1, 1, 1, 1, 1, 1, 1, 1, 1, 1, 1, 1, 1, 1, 1, 1, 1, 1, 1, 1, 1, 1, 1, 1, 1, 1, 1, 1, 1, 1, 1, 1, 1, 1, 1, 1, 1, 1, 1, 1, 1, 1, 1, 1, 1])
_uv = me_cube_007.uv_layers.new(name='UVMap')
_uv.uv.foreach_set('vector', [0.4977, 0.7458, 0.5255, 0.7458, 0.5255, 0.9775, 0.4977, 0.9775, 0.9337, 0.5496, 0.9069, 0.5496, 0.9069, 0.2474, 0.9337, 0.2474, 0.4685, 0.02069, 0.4685, 0.2375, 0.4523, 0.2375, 0.4523, 0.02069, 0.985, 0.2375, 0.9587, 0.2375, 0.9587, 0.02069, 0.985, 0.02069, 0.243, 0.4063, 0.248, 0.4012, 0.248, 0.2524, 0.243, 0.2472, 0.01197, 0.2472, 0.006975, 0.2524, 0.006975, 0.4012, 0.01197, 0.4063, 0.4281, 0.4012, 0.4281, 0.2524, 0.248, 0.2524, 0.248, 0.4012, 0.4281, 0.2452, 0.4281, 0.01414, 0.248, 0.01414, 0.248, 0.2452, 0.4977, 0.5496, 0.4685, 0.5496, 0.4685, 0.2474, 0.4977, 0.2474, 0.5255, 0.7373, 0.4977, 0.7373, 0.4977, 0.5582, 0.5255, 0.5582, 0.4523, 0.5582, 0.4523, 0.7373, 0.4414, 0.7373, 0.4414, 0.5582, 0.6073, 0.2375, 0.5796, 0.2375, 0.5796, 0.02069, 0.6073, 0.02069, 0.4523, 0.02069, 0.4523, 0.2375, 0.4414, 0.2375, 0.4414, 0.02069, 0.4281, 0.7954, 0.4281, 0.6466, 0.248, 0.6466, 0.248, 0.7954, 0.4523, 0.7458, 0.4523, 0.9775, 0.4414, 0.9775, 0.4414, 0.7458, 0.9069, 0.5496, 0.8779, 0.5496, 0.8779, 0.2474, 0.9069, 0.2474, 0.2334, 0.236, 0.2269, 0.2405, 0.01327, 0.2405, 0.006793, 0.236, 0.006793, 0.01121, 0.01327, 0.006718, 0.2269, 0.006718, 0.2334, 0.01121, 0.8252, 0.5496, 0.7964, 0.5496, 0.7964, 0.2474, 0.8252, 0.2474, 0.8528, 0.5496, 0.8252, 0.5496, 0.8252, 0.2474, 0.8528, 0.2474, 0.7437, 0.5496, 0.7148, 0.5496, 0.7148, 0.2474, 0.7437, 0.2474, 0.7714, 0.5496, 0.7437, 0.5496, 0.7437, 0.2474, 0.7714, 0.2474, 0.6617, 0.5496, 0.6325, 0.5496, 0.6325, 0.2474, 0.6617, 0.2474, 0.6895, 0.5496, 0.6617, 0.5496, 0.6617, 0.2474, 0.6895, 0.2474, 0.5796, 0.5496, 0.5506, 0.5496, 0.5506, 0.2474, 0.5796, 0.2474, 0.6073, 0.5496, 0.5796, 0.5496, 0.5796, 0.2474, 0.6073, 0.2474, 0.5255, 0.2375, 0.4977, 0.2375, 0.4977, 0.02069, 0.5255, 0.02069, 0.5255, 0.5496, 0.4977, 0.5496, 0.4977, 0.2474, 0.5255, 0.2474, 0.4523, 0.2474, 0.4523, 0.5496, 0.4414, 0.5496, 0.4414, 0.2474, 0.6617, 0.7458, 0.6895, 0.7458, 0.6895, 0.9775, 0.6617, 0.9775, 0.5506, 0.7458, 0.5796, 0.7458, 0.5796, 0.9775, 0.5506, 0.9775, 0.7437, 0.7458, 0.7714, 0.7458, 0.7714, 0.9775, 0.7437, 0.9775, 0.6325, 0.7458, 0.6617, 0.7458, 0.6617, 0.9775, 0.6325, 0.9775, 0.8252, 0.7458, 0.8528, 0.7458, 0.8528, 0.9775, 0.8252, 0.9775, 0.7148, 0.7458, 0.7437, 0.7458, 0.7437, 0.9775, 0.7148, 0.9775, 0.9069, 0.7458, 0.9337, 0.7458, 0.9337, 0.9775, 0.9069, 0.9775, 0.7964, 0.7458, 0.8252, 0.7458, 0.8252, 0.9775, 0.7964, 0.9775, 0.985, 0.7373, 0.9587, 0.7373, 0.9587, 0.5582, 0.985, 0.5582, 0.8779, 0.7458, 0.9069, 0.7458, 0.9069, 0.9775, 0.8779, 0.9775, 0.5796, 0.7458, 0.6073, 0.7458, 0.6073, 0.9775, 0.5796, 0.9775, 0.9587, 0.7458, 0.985, 0.7458, 0.985, 0.9775, 0.9587, 0.9775, 0.9069, 0.2375, 0.8779, 0.2375, 0.8779, 0.02069, 0.9069, 0.02069, 0.4685, 0.7458, 0.4977, 0.7458, 0.4977, 0.9775, 0.4685, 0.9775, 0.8252, 0.2375, 0.7964, 0.2375, 0.7964, 0.02069, 0.8252, 0.02069, 0.9337, 0.2375, 0.9069, 0.2375, 0.9069, 0.02069, 0.9337, 0.02069, 0.7437, 0.2375, 0.7148, 0.2375, 0.7148, 0.02069, 0.7437, 0.02069, 0.8528, 0.2375, 0.8252, 0.2375, 0.8252, 0.02069, 0.8528, 0.02069, 0.6617, 0.2375, 0.6325, 0.2375, 0.6325, 0.02069, 0.6617, 0.02069, 0.7714, 0.2375, 0.7437, 0.2375, 0.7437, 0.02069, 0.7714, 0.02069, 0.5796, 0.2375, 0.5506, 0.2375, 0.5506, 0.02069, 0.5796, 0.02069, 0.6895, 0.2375, 0.6617, 0.2375, 0.6617, 0.02069, 0.6895, 0.02069, 0.9069, 0.7373, 0.8779, 0.7373, 0.8779, 0.5582, 0.9069, 0.5582, 0.9337, 0.7373, 0.9069, 0.7373, 0.9069, 0.5582, 0.9337, 0.5582, 0.8252, 0.7373, 0.7964, 0.7373, 0.7964, 0.5582, 0.8252, 0.5582, 0.8528, 0.7373, 0.8252, 0.7373, 0.8252, 0.5582, 0.8528, 0.5582, 0.7437, 0.7373, 0.7148, 0.7373, 0.7148, 0.5582, 0.7437, 0.5582, 0.7714, 0.7373, 0.7437, 0.7373, 0.7437, 0.5582, 0.7714, 0.5582, 0.6617, 0.7373, 0.6325, 0.7373, 0.6325, 0.5582, 0.6617, 0.5582, 0.6895, 0.7373, 0.6617, 0.7373, 0.6617, 0.5582, 0.6895, 0.5582, 0.5796, 0.7373, 0.5506, 0.7373, 0.5506, 0.5582, 0.5796, 0.5582, 0.6073, 0.7373, 0.5796, 0.7373, 0.5796, 0.5582, 0.6073, 0.5582, 0.4977, 0.7373, 0.4685, 0.7373, 0.4685, 0.5582, 0.4977, 0.5582, 0.4977, 0.2375, 0.4685, 0.2375, 0.4685, 0.02069, 0.4977, 0.02069, 0.4685, 0.7458, 0.4685, 0.9775, 0.4523, 0.9775, 0.4523, 0.7458, 0.9337, 0.7373, 0.9337, 0.5582, 0.9587, 0.5582, 0.9587, 0.7373, 0.4685, 0.5582, 0.4685, 0.7373, 0.4523, 0.7373, 0.4523, 0.5582, 0.4523, 0.5496, 0.4523, 0.2474, 0.4685, 0.2474, 0.4685, 0.5496, 0.8528, 0.7373, 0.8528, 0.5582, 0.8779, 0.5582, 0.8779, 0.7373, 0.7714, 0.7373, 0.7714, 0.5582, 0.7964, 0.5582, 0.7964, 0.7373, 0.6895, 0.7373, 0.6895, 0.5582, 0.7148, 0.5582, 0.7148, 0.7373, 0.6073, 0.7373, 0.6073, 0.5582, 0.6325, 0.5582, 0.6325, 0.7373, 0.5255, 0.7373, 0.5255, 0.5582, 0.5506, 0.5582, 0.5506, 0.7373, 0.5255, 0.2375, 0.5255, 0.02069, 0.5506, 0.02069, 0.5506, 0.2375, 0.6325, 0.7458, 0.6325, 0.9775, 0.6073, 0.9775, 0.6073, 0.7458, 0.7148, 0.7458, 0.7148, 0.9775, 0.6895, 0.9775, 0.6895, 0.7458, 0.7964, 0.7458, 0.7964, 0.9775, 0.7714, 0.9775, 0.7714, 0.7458, 0.8779, 0.7458, 0.8779, 0.9775, 0.8528, 0.9775, 0.8528, 0.7458, 0.9587, 0.7458, 0.9587, 0.9775, 0.9337, 0.9775, 0.9337, 0.7458, 0.5506, 0.7458, 0.5506, 0.9775, 0.5255, 0.9775, 0.5255, 0.7458, 0.9337, 0.2375, 0.9337, 0.02069, 0.9587, 0.02069, 0.9587, 0.2375, 0.8528, 0.2375, 0.8528, 0.02069, 0.8779, 0.02069, 0.8779, 0.2375, 0.7714, 0.2375, 0.7714, 0.02069, 0.7964, 0.02069, 0.7964, 0.2375, 0.6895, 0.2375, 0.6895, 0.02069, 0.7148, 0.02069, 0.7148, 0.2375, 0.6073, 0.2375, 0.6073, 0.02069, 0.6325, 0.02069, 0.6325, 0.2375, 0.9337, 0.5496, 0.9337, 0.2474, 0.9587, 0.2474, 0.9587, 0.5496, 0.8528, 0.5496, 0.8528, 0.2474, 0.8779, 0.2474, 0.8779, 0.5496, 0.7714, 0.5496, 0.7714, 0.2474, 0.7964, 0.2474, 0.7964, 0.5496, 0.6895, 0.5496, 0.6895, 0.2474, 0.7148, 0.2474, 0.7148, 0.5496, 0.6073, 0.5496, 0.6073, 0.2474, 0.6325, 0.2474, 0.6325, 0.5496, 0.5255, 0.5496, 0.5255, 0.2474, 0.5506, 0.2474, 0.5506, 0.5496, 0.4281, 0.6394, 0.4281, 0.4083, 0.248, 0.4083, 0.248, 0.6394, 0.248, 0.2524, 0.4281, 0.2524, 0.4281, 0.2452, 0.248, 0.2452, 0.4281, 0.006975, 0.248, 0.006975, 0.248, 0.01414, 0.4281, 0.01414, 0.4281, 0.6394, 0.248, 0.6394, 0.248, 0.6466, 0.4281, 0.6466, 0.4281, 0.4012, 0.248, 0.4012, 0.248, 0.4083, 0.4281, 0.4083, 0.4685, 0.5582, 0.4523, 0.5582, 0.4523, 0.5496, 0.4685, 0.5496, 0.4523, 0.2375, 0.4685, 0.2375, 0.4685, 0.2474, 0.4523, 0.2474, 0.4685, 0.7458, 0.4523, 0.7458, 0.4523, 0.7373, 0.4685, 0.7373, 0.4685, 0.9836, 0.4523, 0.9836, 0.4523, 0.9775, 0.4685, 0.9775, 0.9587, 0.5582, 0.9337, 0.5582, 0.9337, 0.5496, 0.9587, 0.5496, 0.9337, 0.2375, 0.9587, 0.2375, 0.9587, 0.2474, 0.9337, 0.2474, 0.8779, 0.5582, 0.8528, 0.5582, 0.8528, 0.5496, 0.8779, 0.5496, 0.8528, 0.2375, 0.8779, 0.2375, 0.8779, 0.2474, 0.8528, 0.2474, 0.7964, 0.5582, 0.7714, 0.5582, 0.7714, 0.5496, 0.7964, 0.5496, 0.7714, 0.2375, 0.7964, 0.2375, 0.7964, 0.2474, 0.7714, 0.2474, 0.7148, 0.5582, 0.6895, 0.5582, 0.6895, 0.5496, 0.7148, 0.5496, 0.6895, 0.2375, 0.7148, 0.2375, 0.7148, 0.2474, 0.6895, 0.2474, 0.6325, 0.5582, 0.6073, 0.5582, 0.6073, 0.5496, 0.6325, 0.5496, 0.6073, 0.2375, 0.6325, 0.2375, 0.6325, 0.2474, 0.6073, 0.2474, 0.5506, 0.5582, 0.5255, 0.5582, 0.5255, 0.5496, 0.5506, 0.5496, 0.5255, 0.2375, 0.5506, 0.2375, 0.5506, 0.2474, 0.5255, 0.2474, 0.5255, 0.7373, 0.5506, 0.7373, 0.5506, 0.7458, 0.5255, 0.7458, 0.5506, 0.9836, 0.5255, 0.9836, 0.5255, 0.9775, 0.5506, 0.9775, 0.6073, 0.7373, 0.6325, 0.7373, 0.6325, 0.7458, 0.6073, 0.7458, 0.6325, 0.9836, 0.6073, 0.9836, 0.6073, 0.9775, 0.6325, 0.9775, 0.6895, 0.7373, 0.7148, 0.7373, 0.7148, 0.7458, 0.6895, 0.7458, 0.7148, 0.9836, 0.6895, 0.9836, 0.6895, 0.9775, 0.7148, 0.9775, 0.7714, 0.7373, 0.7964, 0.7373, 0.7964, 0.7458, 0.7714, 0.7458, 0.7964, 0.9836, 0.7714, 0.9836, 0.7714, 0.9775, 0.7964, 0.9775, 0.8528, 0.7373, 0.8779, 0.7373, 0.8779, 0.7458, 0.8528, 0.7458, 0.8779, 0.9836, 0.8528, 0.9836, 0.8528, 0.9775, 0.8779, 0.9775, 0.9337, 0.7373, 0.9587, 0.7373, 0.9587, 0.7458, 0.9337, 0.7458, 0.9587, 0.9836, 0.9337, 0.9836, 0.9337, 0.9775, 0.9587, 0.9775, 0.4414, 0.2375, 0.4523, 0.2375, 0.4523, 0.2474, 0.4414, 0.2474, 0.4523, 0.5582, 0.4414, 0.5582, 0.4414, 0.5496, 0.4523, 0.5496, 0.4977, 0.2474, 0.4685, 0.2474, 0.4685, 0.2375, 0.4977, 0.2375, 0.4685, 0.9775, 0.4977, 0.9775, 0.4977, 0.9836, 0.4685, 0.9836, 0.4414, 0.9775, 0.4523, 0.9775, 0.4523, 0.9836, 0.4414, 0.9836, 0.4977, 0.5582, 0.4685, 0.5582, 0.4685, 0.5496, 0.4977, 0.5496, 0.4685, 0.7373, 0.4977, 0.7373, 0.4977, 0.7458, 0.4685, 0.7458, 0.4414, 0.7373, 0.4523, 0.7373, 0.4523, 0.7458, 0.4414, 0.7458, 0.985, 0.7458, 0.9587, 0.7458, 0.9587, 0.7373, 0.985, 0.7373, 0.9587, 0.5496, 0.985, 0.5496, 0.985, 0.5582, 0.9587, 0.5582, 0.9337, 0.5582, 0.9069, 0.5582, 0.9069, 0.5496, 0.9337, 0.5496, 0.9069, 0.2375, 0.9337, 0.2375, 0.9337, 0.2474, 0.9069, 0.2474, 0.9587, 0.2375, 0.985, 0.2375, 0.985, 0.2474, 0.9587, 0.2474, 0.9337, 0.7458, 0.9069, 0.7458, 0.9069, 0.7373, 0.9337, 0.7373, 0.9069, 0.7458, 0.8779, 0.7458, 0.8779, 0.7373, 0.9069, 0.7373, 0.8779, 0.5496, 0.9069, 0.5496, 0.9069, 0.5582, 0.8779, 0.5582, 0.8528, 0.5582, 0.8252, 0.5582, 0.8252, 0.5496, 0.8528, 0.5496, 0.8252, 0.2375, 0.8528, 0.2375, 0.8528, 0.2474, 0.8252, 0.2474, 0.8779, 0.2375, 0.9069, 0.2375, 0.9069, 0.2474, 0.8779, 0.2474, 0.8528, 0.7458, 0.8252, 0.7458, 0.8252, 0.7373, 0.8528, 0.7373, 0.8252, 0.7458, 0.7964, 0.7458, 0.7964, 0.7373, 0.8252, 0.7373, 0.7964, 0.5496, 0.8252, 0.5496, 0.8252, 0.5582, 0.7964, 0.5582, 0.7714, 0.5582, 0.7437, 0.5582, 0.7437, 0.5496, 0.7714, 0.5496, 0.7437, 0.2375, 0.7714, 0.2375, 0.7714, 0.2474, 0.7437, 0.2474, 0.7964, 0.2375, 0.8252, 0.2375, 0.8252, 0.2474, 0.7964, 0.2474, 0.7714, 0.7458, 0.7437, 0.7458, 0.7437, 0.7373, 0.7714, 0.7373, 0.7437, 0.7458, 0.7148, 0.7458, 0.7148, 0.7373, 0.7437, 0.7373, 0.7148, 0.5496, 0.7437, 0.5496, 0.7437, 0.5582, 0.7148, 0.5582, 0.6895, 0.5582, 0.6617, 0.5582, 0.6617, 0.5496, 0.6895, 0.5496, 0.6617, 0.2375, 0.6895, 0.2375, 0.6895, 0.2474, 0.6617, 0.2474, 0.7148, 0.2375, 0.7437, 0.2375, 0.7437, 0.2474, 0.7148, 0.2474, 0.6895, 0.7458, 0.6617, 0.7458, 0.6617, 0.7373, 0.6895, 0.7373, 0.6617, 0.7458, 0.6325, 0.7458, 0.6325, 0.7373, 0.6617, 0.7373, 0.6325, 0.5496, 0.6617, 0.5496, 0.6617, 0.5582, 0.6325, 0.5582, 0.6073, 0.5582, 0.5796, 0.5582, 0.5796, 0.5496, 0.6073, 0.5496, 0.5796, 0.2375, 0.6073, 0.2375, 0.6073, 0.2474, 0.5796, 0.2474, 0.6325, 0.2375, 0.6617, 0.2375, 0.6617, 0.2474, 0.6325, 0.2474, 0.6073, 0.7458, 0.5796, 0.7458, 0.5796, 0.7373, 0.6073, 0.7373, 0.5796, 0.7458, 0.5506, 0.7458, 0.5506, 0.7373, 0.5796, 0.7373, 0.5506, 0.5496, 0.5796, 0.5496, 0.5796, 0.5582, 0.5506, 0.5582, 0.5255, 0.5582, 0.4977, 0.5582, 0.4977, 0.5496, 0.5255, 0.5496, 0.4977, 0.2375, 0.5255, 0.2375, 0.5255, 0.2474, 0.4977, 0.2474, 0.5506, 0.2375, 0.5796, 0.2375, 0.5796, 0.2474, 0.5506, 0.2474, 0.5255, 0.7458, 0.4977, 0.7458, 0.4977, 0.7373, 0.5255, 0.7373, 0.4977, 0.9775, 0.5255, 0.9775, 0.5255, 0.9836, 0.4977, 0.9836, 0.5506, 0.9775, 0.5796, 0.9775, 0.5796, 0.9836, 0.5506, 0.9836, 0.5796, 0.9775, 0.6073, 0.9775, 0.6073, 0.9836, 0.5796, 0.9836, 0.6325, 0.9775, 0.6617, 0.9775, 0.6617, 0.9836, 0.6325, 0.9836, 0.6617, 0.9775, 0.6895, 0.9775, 0.6895, 0.9836, 0.6617, 0.9836, 0.7148, 0.9775, 0.7437, 0.9775, 0.7437, 0.9836, 0.7148, 0.9836, 0.7437, 0.9775, 0.7714, 0.9775, 0.7714, 0.9836, 0.7437, 0.9836, 0.7964, 0.9775, 0.8252, 0.9775, 0.8252, 0.9836, 0.7964, 0.9836, 0.8252, 0.9775, 0.8528, 0.9775, 0.8528, 0.9836, 0.8252, 0.9836, 0.8779, 0.9775, 0.9069, 0.9775, 0.9069, 0.9836, 0.8779, 0.9836, 0.9069, 0.9775, 0.9337, 0.9775, 0.9337, 0.9836, 0.9069, 0.9836, 0.9587, 0.9775, 0.985, 0.9775, 0.985, 0.9836, 0.9587, 0.9836, 0.985, 0.5496, 0.9587, 0.5496, 0.9587, 0.2474, 0.985, 0.2474])
me_cube_007.use_remesh_preserve_volume = False
me_cube_007.use_remesh_preserve_attributes = False
me_cube_007.use_mirror_vertex_groups = False
me_cube_007.update()
arm_armature = bpy.data.armatures.new('Armature')  # bones are not reproduced

# ---- objects
ob_case = bpy.data.objects.new('case', me_cube_001)
ob_compressor_position = bpy.data.objects.new('compressor-position', None)
ob_battery_001 = bpy.data.objects.new('battery.001', me_cube_016)
ob_doors = bpy.data.objects.new('doors', None)
ob_left_door = bpy.data.objects.new('left-door', me_cube_005)
ob_hinge_006 = bpy.data.objects.new('hinge.006', me_cylinder_008)
ob_hinge_007 = bpy.data.objects.new('hinge.007', me_cylinder_009)
ob_right_door = bpy.data.objects.new('right-door', me_cube_006)
ob_hinge_004 = bpy.data.objects.new('hinge.004', me_cylinder_006)
ob_hinge_005 = bpy.data.objects.new('hinge.005', me_cylinder_007)
ob_front_door = bpy.data.objects.new('front-door', me_cube_003)
ob_hinge = bpy.data.objects.new('hinge', me_cylinder)
ob_hinge_001 = bpy.data.objects.new('hinge.001', me_cylinder_001)
ob_back_door = bpy.data.objects.new('back-door', me_cube_004)
ob_hinge_002 = bpy.data.objects.new('hinge.002', me_cylinder_004)
ob_hinge_003 = bpy.data.objects.new('hinge.003', me_cylinder_005)
ob_collider = bpy.data.objects.new('collider', me_cube_002)
ob_battery = bpy.data.objects.new('battery', me_cube_016)
ob_lamp = bpy.data.objects.new('Lamp', light_lamp)
ob_armature = bpy.data.objects.new('Armature', arm_armature)
ob_collider_door = bpy.data.objects.new('collider-door', me_cube_014)
ob_door = bpy.data.objects.new('door', me_cube_013)
ob_collider_top = bpy.data.objects.new('collider-top', me_cube_012)
ob_collider_back = bpy.data.objects.new('collider-back', me_cube_011)
ob_collider_right = bpy.data.objects.new('collider-right', me_cube_010)
ob_collider_left = bpy.data.objects.new('collider-left', me_cube_009)
ob_collider_bottom = bpy.data.objects.new('collider-bottom', me_cube_008)
ob_hangar_space = bpy.data.objects.new('hangar-space', me_cube_000)
ob_launch_position = bpy.data.objects.new('launch-position', None)
ob_inflatable_hangar = bpy.data.objects.new('inflatable-hangar', me_cube_007)

# ---- transforms, parenting, visibility, modifiers, constraints
ob_case.location = (0.0, 0.0, 0.0)
ob_case.lineart.crease_threshold = 0.0
ob_compressor_position.parent = ob_case
ob_compressor_position.location = (0.0, -0.4155, 0.0979)
ob_compressor_position.empty_image_offset = (0.0, 0.0)
ob_compressor_position.lineart.crease_threshold = 0.0
ob_battery_001.parent = ob_case
ob_battery_001.location = (-0.5018, -2.801e-06, 0.5598)
ob_battery_001.rotation_euler = (0.0, -0.0, 9.425)
ob_battery_001.scale = (0.4635, 0.6489, 0.6489)
ob_battery_001.lineart.crease_threshold = 0.0
ob_doors.parent = ob_case
ob_doors.location = (0.0, 0.0, 0.0)
ob_doors.empty_image_offset = (0.0, 0.0)
ob_doors.lineart.crease_threshold = 0.0
ob_left_door.parent = ob_doors
ob_left_door.location = (-0.5937, 1.132e-06, -0.2235)
ob_left_door.lineart.crease_threshold = 0.0
ob_hinge_006.parent = ob_left_door
ob_hinge_006.matrix_parent_inverse = Matrix(((6.715e-07, 0.0, 1.0, 0.2235), (0.0, 1.0, 0.0, -1.132e-06), (-1.0, 0.0, 6.715e-07, -0.5937), (0.0, 0.0, 0.0, 1.0)))
ob_hinge_006.location = (-0.5937, 0.3191, -0.2235)
ob_hinge_006.rotation_euler = (-1.571, 1.571, 0.0)
ob_hinge_006.lineart.crease_threshold = 0.0
_m = ob_hinge_006.modifiers.new('Auto Smooth', 'NODES')
_m.node_group = ng_auto_smooth
_gi = [s.identifier for s in ng_auto_smooth.interface.items_tree if s.item_type == 'SOCKET' and s.in_out == 'INPUT']
_m[_gi[1]] = 1.047  # Angle
ob_hinge_007.parent = ob_left_door
ob_hinge_007.matrix_parent_inverse = Matrix(((6.715e-07, 0.0, 1.0, 0.2235), (0.0, 1.0, 0.0, 0.5937), (-1.0, 0.0, 6.715e-07, 0.3191), (0.0, 0.0, 0.0, 1.0)))
ob_hinge_007.location = (2.1, 0.6383, -0.2235)
ob_hinge_007.rotation_euler = (-1.571, 1.571, 0.0)
ob_hinge_007.lineart.crease_threshold = 0.0
_m = ob_hinge_007.modifiers.new('Auto Smooth', 'NODES')
_m.node_group = ng_auto_smooth
_gi = [s.identifier for s in ng_auto_smooth.interface.items_tree if s.item_type == 'SOCKET' and s.in_out == 'INPUT']
_m[_gi[1]] = 1.047  # Angle
_c = ob_hinge_007.constraints.new('COPY_LOCATION'); _c.name = 'Copy Location'
_c.target = ob_hinge_006
_c.invert_y = True
ob_right_door.parent = ob_doors
ob_right_door.matrix_parent_inverse = Matrix(((1.0, 0.0, 0.0, -0.5937), (0.0, 1.0, 0.0, -1.132e-06), (0.0, 0.0, 1.0, 0.2235), (0.0, 0.0, 0.0, 1.0)))
ob_right_door.location = (0.5937, 1.132e-06, -0.2235)
ob_right_door.lineart.crease_threshold = 0.0
_c = ob_right_door.constraints.new('COPY_LOCATION'); _c.name = 'Copy Location'
_c.active = False
_c.target = ob_left_door
_c.invert_x = True
_c = ob_right_door.constraints.new('COPY_ROTATION'); _c.name = 'Copy Rotation'
_c.target = ob_left_door
_c.use_x = False
_c.use_z = False
_c.invert_y = True
ob_hinge_004.parent = ob_right_door
ob_hinge_004.matrix_parent_inverse = Matrix(((6.715e-07, 0.0, -1.0, -0.2235), (0.0, 1.0, -0.0, -1.132e-06), (1.0, 0.0, 6.715e-07, -0.5937), (0.0, 0.0, 0.0, 1.0)))
ob_hinge_004.location = (0.5937, 0.3191, -0.2235)
ob_hinge_004.rotation_euler = (1.571, 1.571, 0.0)
ob_hinge_004.lineart.crease_threshold = 0.0
_m = ob_hinge_004.modifiers.new('Auto Smooth', 'NODES')
_m.node_group = ng_auto_smooth
_gi = [s.identifier for s in ng_auto_smooth.interface.items_tree if s.item_type == 'SOCKET' and s.in_out == 'INPUT']
_m[_gi[1]] = 1.047  # Angle
ob_hinge_005.parent = ob_right_door
ob_hinge_005.matrix_parent_inverse = Matrix(((6.715e-07, 0.0, -1.0, -0.2235), (0.0, 1.0, -0.0, -0.5937), (1.0, 0.0, 6.715e-07, -0.3191), (0.0, 0.0, 0.0, 1.0)))
ob_hinge_005.location = (-0.2746, 0.6383, -0.2235)
ob_hinge_005.rotation_euler = (1.571, 1.571, 0.0)
ob_hinge_005.lineart.crease_threshold = 0.0
_m = ob_hinge_005.modifiers.new('Auto Smooth', 'NODES')
_m.node_group = ng_auto_smooth
_gi = [s.identifier for s in ng_auto_smooth.interface.items_tree if s.item_type == 'SOCKET' and s.in_out == 'INPUT']
_m[_gi[1]] = 1.047  # Angle
_c = ob_hinge_005.constraints.new('COPY_LOCATION'); _c.name = 'Copy Location'
_c.active = True
_c.target = ob_hinge_004
_c.invert_y = True
ob_front_door.parent = ob_doors
ob_front_door.location = (-7.451e-09, 0.5937, -0.2235)
ob_front_door.lineart.crease_threshold = 0.0
ob_hinge.parent = ob_front_door
ob_hinge.matrix_parent_inverse = Matrix(((1.0, 0.0, 0.0, 7.451e-09), (0.0, -6.398e-07, -1.0, -0.2235), (0.0, 1.0, -6.398e-07, -0.5937), (0.0, 0.0, 0.0, 1.0)))
ob_hinge.location = (-0.3191, 0.5937, -0.2235)
ob_hinge.rotation_euler = (0.0, 1.571, 0.0)
ob_hinge.lineart.crease_threshold = 0.0
_m = ob_hinge.modifiers.new('Auto Smooth', 'NODES')
_m.node_group = ng_auto_smooth
_gi = [s.identifier for s in ng_auto_smooth.interface.items_tree if s.item_type == 'SOCKET' and s.in_out == 'INPUT']
_m[_gi[1]] = 1.047  # Angle
ob_hinge_001.parent = ob_front_door
ob_hinge_001.matrix_parent_inverse = Matrix(((1.0, 0.0, 0.0, 7.451e-09), (0.0, -6.398e-07, -1.0, -0.2235), (0.0, 1.0, -6.398e-07, -0.5937), (0.0, 0.0, 0.0, 1.0)))
ob_hinge_001.location = (-0.3191, 0.5937, -0.2235)
ob_hinge_001.rotation_euler = (0.0, 1.571, 0.0)
ob_hinge_001.lineart.crease_threshold = 0.0
_m = ob_hinge_001.modifiers.new('Auto Smooth', 'NODES')
_m.node_group = ng_auto_smooth
_gi = [s.identifier for s in ng_auto_smooth.interface.items_tree if s.item_type == 'SOCKET' and s.in_out == 'INPUT']
_m[_gi[1]] = 1.047  # Angle
_c = ob_hinge_001.constraints.new('COPY_LOCATION'); _c.name = 'Copy Location'
_c.active = True
_c.target = ob_hinge
_c.invert_x = True
ob_back_door.parent = ob_doors
ob_back_door.matrix_parent_inverse = Matrix(((1.0, 0.0, 0.0, 7.451e-09), (0.0, 1.0, 0.0, 0.5937), (0.0, 0.0, 1.0, 0.2235), (0.0, 0.0, 0.0, 1.0)))
ob_back_door.location = (-7.451e-09, -0.5937, -0.2235)
ob_back_door.lineart.crease_threshold = 0.0
_c = ob_back_door.constraints.new('COPY_LOCATION'); _c.name = 'Copy Location'
_c.target = ob_front_door
_c.invert_y = True
_c = ob_back_door.constraints.new('COPY_ROTATION'); _c.name = 'Copy Rotation'
_c.target = ob_front_door
_c.use_y = False
_c.use_z = False
_c.invert_x = True
ob_hinge_002.parent = ob_back_door
ob_hinge_002.matrix_parent_inverse = Matrix(((1.0, 0.0, 0.0, 7.451e-09), (0.0, -6.398e-07, 1.0, 0.2235), (0.0, -1.0, -6.398e-07, -0.5937), (0.0, 0.0, 0.0, 1.0)))
ob_hinge_002.location = (-0.3191, -0.5937, -0.2235)
ob_hinge_002.rotation_euler = (-3.142, 1.571, 0.0)
ob_hinge_002.lineart.crease_threshold = 0.0
_m = ob_hinge_002.modifiers.new('Auto Smooth', 'NODES')
_m.node_group = ng_auto_smooth
_gi = [s.identifier for s in ng_auto_smooth.interface.items_tree if s.item_type == 'SOCKET' and s.in_out == 'INPUT']
_m[_gi[1]] = 1.047  # Angle
ob_hinge_003.parent = ob_back_door
ob_hinge_003.matrix_parent_inverse = Matrix(((1.0, -0.0, 0.0, -0.3191), (0.0, -6.398e-07, 1.0, 0.2235), (0.0, -1.0, -6.398e-07, -0.5937), (0.0, 0.0, 0.0, 1.0)))
ob_hinge_003.location = (-0.3191, 0.5937, -0.2235)
ob_hinge_003.rotation_euler = (-3.142, 1.571, 0.0)
ob_hinge_003.lineart.crease_threshold = 0.0
_m = ob_hinge_003.modifiers.new('Auto Smooth', 'NODES')
_m.node_group = ng_auto_smooth
_gi = [s.identifier for s in ng_auto_smooth.interface.items_tree if s.item_type == 'SOCKET' and s.in_out == 'INPUT']
_m[_gi[1]] = 1.047  # Angle
_c = ob_hinge_003.constraints.new('COPY_LOCATION'); _c.name = 'Copy Location'
_c.active = True
_c.target = ob_hinge_002
_c.invert_x = True
ob_collider.parent = ob_case
ob_collider.location = (0.0, 0.0, 0.0)
ob_collider.display_type = 'WIRE'
ob_collider.lineart.crease_threshold = 0.0
ob_battery.parent = ob_case
ob_battery.location = (0.5018, -2.801e-06, 0.5598)
ob_battery.rotation_euler = (0.0, -0.0, 6.283)
ob_battery.scale = (0.4635, 0.6489, 0.6489)
ob_battery.lineart.crease_threshold = 0.0
ob_lamp.location = (4.076, 1.005, 5.904)
ob_lamp.rotation_euler = (0.6503, 0.05522, 1.866)
ob_lamp.lock_rotations_4d = False
ob_lamp.empty_display_type = 'ARROWS'
ob_lamp.color = (0.0, 0.0, 0.0, 0.0)
ob_lamp.lineart.crease_threshold = 0.0
ob_armature.parent = ob_case
ob_armature.location = (0.0, -0.1816, 0.2321)
ob_armature.display_type = 'WIRE'
ob_armature.show_in_front = True
ob_armature.lineart.crease_threshold = 0.0
ob_collider_door.parent = ob_armature
ob_collider_door.matrix_parent_inverse = Matrix(((1.0, 0.0, 0.0, 0.0), (0.0, 1.0, 0.0, 0.1816), (0.0, 0.0, 1.0, -0.2558), (0.0, 0.0, 0.0, 1.0)))
ob_collider_door.location = (9.313e-09, 0.267, 0.2558)
ob_collider_door.display_type = 'WIRE'
ob_collider_door.lineart.crease_threshold = 0.0
_vg = ob_collider_door.vertex_groups.new(name='1')
_vg = ob_collider_door.vertex_groups.new(name='2')
for _i, _w in zip([0, 1, 2, 3, 4, 5, 6, 7], [1.0, 1.0, 1.0, 1.0, 1.0, 1.0, 1.0, 1.0]): _vg.add([_i], _w, 'REPLACE')
_m = ob_collider_door.modifiers.new('Armature', 'ARMATURE')
_m.object = ob_armature
_m = ob_collider_door.modifiers.new('Auto Smooth', 'NODES')
_m.node_group = ng_auto_smooth
_gi = [s.identifier for s in ng_auto_smooth.interface.items_tree if s.item_type == 'SOCKET' and s.in_out == 'INPUT']
_m[_gi[1]] = 3.142  # Angle
ob_door.parent = ob_armature
ob_door.matrix_parent_inverse = Matrix(((1.0, 0.0, 0.0, 0.0), (0.0, 1.0, 0.0, 0.1816), (0.0, 0.0, 1.0, -0.2558), (0.0, 0.0, 0.0, 1.0)))
ob_door.location = (4.657e-09, 0.5758, 0.677)
ob_door.lineart.crease_threshold = 0.0
_vg = ob_door.vertex_groups.new(name='1')
_vg = ob_door.vertex_groups.new(name='2')
for _i, _w in zip([0, 1, 2, 3, 4, 5, 6, 7, 8, 9, 10, 11, 12, 13, 14, 15, 16, 17, 18, 19, 20, 21, 22, 23, 24, 25, 26, 27, 28, 29, 30, 31, 32, 33, 34, 35, 36, 37, 38, 39, 40, 41, 42, 43, 44, 45, 46, 47, 48, 49, 50, 51], [1.0, 1.0, 1.0, 1.0, 1.0, 1.0, 1.0, 1.0, 1.0, 1.0, 1.0, 1.0, 1.0, 1.0, 1.0, 1.0, 1.0, 1.0, 1.0, 1.0, 1.0, 1.0, 1.0, 1.0, 1.0, 1.0, 1.0, 1.0, 1.0, 1.0, 1.0, 1.0, 1.0, 1.0, 1.0, 1.0, 1.0, 1.0, 1.0, 1.0, 1.0, 1.0, 1.0, 1.0, 1.0, 1.0, 1.0, 1.0, 1.0, 1.0, 1.0, 1.0]): _vg.add([_i], _w, 'REPLACE')
_m = ob_door.modifiers.new('Armature', 'ARMATURE')
_m.object = ob_armature
_m = ob_door.modifiers.new('Auto Smooth', 'NODES')
_m.node_group = ng_auto_smooth
_gi = [s.identifier for s in ng_auto_smooth.interface.items_tree if s.item_type == 'SOCKET' and s.in_out == 'INPUT']
_m[_gi[1]] = 3.142  # Angle
ob_collider_top.parent = ob_armature
ob_collider_top.matrix_parent_inverse = Matrix(((1.0, 0.0, 0.0, 0.0), (0.0, 1.0, 0.0, 0.1816), (0.0, 0.0, 1.0, -0.2558), (0.0, 0.0, 0.0, 1.0)))
ob_collider_top.location = (9.313e-09, -0.1816, 0.2558)
ob_collider_top.display_type = 'WIRE'
ob_collider_top.lineart.crease_threshold = 0.0
_vg = ob_collider_top.vertex_groups.new(name='1')
_vg = ob_collider_top.vertex_groups.new(name='2')
for _i, _w in zip([0, 1, 2, 3, 4, 5, 6, 7], [1.0, 1.0, 1.0, 1.0, 1.0, 1.0, 1.0, 1.0]): _vg.add([_i], _w, 'REPLACE')
_vg = ob_collider_top.vertex_groups.new(name='3')
_vg = ob_collider_top.vertex_groups.new(name='4')
_vg = ob_collider_top.vertex_groups.new(name='5')
_vg = ob_collider_top.vertex_groups.new(name='6')
_vg = ob_collider_top.vertex_groups.new(name='7')
_m = ob_collider_top.modifiers.new('Armature', 'ARMATURE')
_m.object = ob_armature
_m = ob_collider_top.modifiers.new('Auto Smooth', 'NODES')
_m.node_group = ng_auto_smooth
_gi = [s.identifier for s in ng_auto_smooth.interface.items_tree if s.item_type == 'SOCKET' and s.in_out == 'INPUT']
_m[_gi[1]] = 3.142  # Angle
ob_collider_back.parent = ob_armature
ob_collider_back.matrix_parent_inverse = Matrix(((1.0, 0.0, 0.0, 0.0), (0.0, 1.0, 0.0, 0.1816), (0.0, 0.0, 1.0, -0.2558), (0.0, 0.0, 0.0, 1.0)))
ob_collider_back.location = (9.313e-09, -0.1816, 0.2558)
ob_collider_back.display_type = 'WIRE'
ob_collider_back.lineart.crease_threshold = 0.0
_vg = ob_collider_back.vertex_groups.new(name='1')
_vg = ob_collider_back.vertex_groups.new(name='2')
for _i, _w in zip([0, 1, 2, 3, 4, 5, 6, 7], [1.0, 1.0, 1.0, 1.0, 1.0, 1.0, 1.0, 1.0]): _vg.add([_i], _w, 'REPLACE')
_vg = ob_collider_back.vertex_groups.new(name='3')
_vg = ob_collider_back.vertex_groups.new(name='4')
_vg = ob_collider_back.vertex_groups.new(name='5')
_vg = ob_collider_back.vertex_groups.new(name='6')
_vg = ob_collider_back.vertex_groups.new(name='7')
_m = ob_collider_back.modifiers.new('Armature', 'ARMATURE')
_m.object = ob_armature
_m = ob_collider_back.modifiers.new('Auto Smooth', 'NODES')
_m.node_group = ng_auto_smooth
_gi = [s.identifier for s in ng_auto_smooth.interface.items_tree if s.item_type == 'SOCKET' and s.in_out == 'INPUT']
_m[_gi[1]] = 3.142  # Angle
ob_collider_right.parent = ob_armature
ob_collider_right.matrix_parent_inverse = Matrix(((1.0, 0.0, 0.0, 0.0), (0.0, 1.0, 0.0, 0.1816), (0.0, 0.0, 1.0, -0.2558), (0.0, 0.0, 0.0, 1.0)))
ob_collider_right.location = (9.313e-09, -0.1816, 0.2558)
ob_collider_right.display_type = 'WIRE'
ob_collider_right.lineart.crease_threshold = 0.0
_vg = ob_collider_right.vertex_groups.new(name='1')
_vg = ob_collider_right.vertex_groups.new(name='2')
for _i, _w in zip([0, 1, 2, 3, 4, 5, 6, 7], [1.0, 1.0, 1.0, 1.0, 1.0, 1.0, 1.0, 1.0]): _vg.add([_i], _w, 'REPLACE')
_vg = ob_collider_right.vertex_groups.new(name='3')
_vg = ob_collider_right.vertex_groups.new(name='4')
_vg = ob_collider_right.vertex_groups.new(name='5')
_vg = ob_collider_right.vertex_groups.new(name='6')
_vg = ob_collider_right.vertex_groups.new(name='7')
_m = ob_collider_right.modifiers.new('Armature', 'ARMATURE')
_m.object = ob_armature
_m = ob_collider_right.modifiers.new('Auto Smooth', 'NODES')
_m.node_group = ng_auto_smooth
_gi = [s.identifier for s in ng_auto_smooth.interface.items_tree if s.item_type == 'SOCKET' and s.in_out == 'INPUT']
_m[_gi[1]] = 3.142  # Angle
ob_collider_left.parent = ob_armature
ob_collider_left.matrix_parent_inverse = Matrix(((1.0, 0.0, 0.0, 0.0), (0.0, 1.0, 0.0, 0.1816), (0.0, 0.0, 1.0, -0.2558), (0.0, 0.0, 0.0, 1.0)))
ob_collider_left.location = (9.313e-09, -0.1816, 0.2558)
ob_collider_left.display_type = 'WIRE'
ob_collider_left.lineart.crease_threshold = 0.0
_vg = ob_collider_left.vertex_groups.new(name='1')
_vg = ob_collider_left.vertex_groups.new(name='2')
for _i, _w in zip([0, 1, 2, 3, 4, 5, 6, 7], [1.0, 1.0, 1.0, 1.0, 1.0, 1.0, 1.0, 1.0]): _vg.add([_i], _w, 'REPLACE')
_vg = ob_collider_left.vertex_groups.new(name='3')
_vg = ob_collider_left.vertex_groups.new(name='4')
_vg = ob_collider_left.vertex_groups.new(name='5')
_vg = ob_collider_left.vertex_groups.new(name='6')
_vg = ob_collider_left.vertex_groups.new(name='7')
_m = ob_collider_left.modifiers.new('Armature', 'ARMATURE')
_m.object = ob_armature
_m = ob_collider_left.modifiers.new('Auto Smooth', 'NODES')
_m.node_group = ng_auto_smooth
_gi = [s.identifier for s in ng_auto_smooth.interface.items_tree if s.item_type == 'SOCKET' and s.in_out == 'INPUT']
_m[_gi[1]] = 3.142  # Angle
ob_collider_bottom.parent = ob_armature
ob_collider_bottom.matrix_parent_inverse = Matrix(((1.0, 0.0, 0.0, 0.0), (0.0, 1.0, 0.0, 0.1816), (0.0, 0.0, 1.0, -0.2558), (0.0, 0.0, 0.0, 1.0)))
ob_collider_bottom.location = (9.313e-09, -0.1816, 0.2558)
ob_collider_bottom.display_type = 'WIRE'
ob_collider_bottom.lineart.crease_threshold = 0.0
_vg = ob_collider_bottom.vertex_groups.new(name='1')
_vg = ob_collider_bottom.vertex_groups.new(name='2')
for _i, _w in zip([0, 1, 2, 3, 4, 5, 6, 7], [1.0, 1.0, 1.0, 1.0, 1.0, 1.0, 1.0, 1.0]): _vg.add([_i], _w, 'REPLACE')
_vg = ob_collider_bottom.vertex_groups.new(name='3')
_vg = ob_collider_bottom.vertex_groups.new(name='4')
_vg = ob_collider_bottom.vertex_groups.new(name='5')
_vg = ob_collider_bottom.vertex_groups.new(name='6')
_vg = ob_collider_bottom.vertex_groups.new(name='7')
_m = ob_collider_bottom.modifiers.new('Armature', 'ARMATURE')
_m.object = ob_armature
_m = ob_collider_bottom.modifiers.new('Auto Smooth', 'NODES')
_m.node_group = ng_auto_smooth
_gi = [s.identifier for s in ng_auto_smooth.interface.items_tree if s.item_type == 'SOCKET' and s.in_out == 'INPUT']
_m[_gi[1]] = 3.142  # Angle
ob_hangar_space.parent = ob_armature
ob_hangar_space.matrix_parent_inverse = Matrix(((1.0, 0.0, 0.0, 0.0), (0.0, 1.0, 0.0, 0.1816), (0.0, 0.0, 1.0, -0.2558), (0.0, 0.0, 0.0, 1.0)))
ob_hangar_space.location = (9.313e-09, 0.2553, 0.2558)
ob_hangar_space.display_type = 'WIRE'
ob_hangar_space.lineart.crease_threshold = 0.0
_vg = ob_hangar_space.vertex_groups.new(name='1')
_vg = ob_hangar_space.vertex_groups.new(name='2')
for _i, _w in zip([0, 1, 2, 3, 4, 5, 6, 7, 8, 9, 10, 11], [1.0, 1.0, 1.0, 1.0, 1.0, 1.0, 1.0, 1.0, 1.0, 1.0, 1.0, 1.0]): _vg.add([_i], _w, 'REPLACE')
_vg = ob_hangar_space.vertex_groups.new(name='center')
_vg.add([8, 9, 10, 11], 1.0, 'REPLACE')
_m = ob_hangar_space.modifiers.new('Armature', 'ARMATURE')
_m.object = ob_armature
_m = ob_hangar_space.modifiers.new('Auto Smooth', 'NODES')
_m.node_group = ng_auto_smooth
_gi = [s.identifier for s in ng_auto_smooth.interface.items_tree if s.item_type == 'SOCKET' and s.in_out == 'INPUT']
_m[_gi[1]] = 3.142  # Angle
ob_launch_position.parent = ob_hangar_space
ob_launch_position.matrix_parent_inverse = Matrix(((1.0, 0.0, 0.0, -9.313e-09), (0.0, 1.0, 0.0, -0.2553), (0.0, 0.0, 1.0, -0.2558), (0.0, 0.0, 0.0, 1.0)))
ob_launch_position.location = (9.313e-09, 0.2553, 0.2558)
ob_launch_position.rotation_euler = (-0.0, 3.142, -0.0)
ob_launch_position.empty_image_offset = (0.0, 0.0)
ob_launch_position.lineart.crease_threshold = 0.0
_c = ob_launch_position.constraints.new('COPY_LOCATION'); _c.name = 'Copy Location'
_c.active = True
_c.target = ob_hangar_space
_c.subtarget = 'center'
ob_inflatable_hangar.parent = ob_armature
ob_inflatable_hangar.matrix_parent_inverse = Matrix(((1.0, 0.0, 0.0, 0.0), (0.0, 1.0, 0.0, 0.1816), (0.0, 0.0, 1.0, -0.2558), (0.0, 0.0, 0.0, 1.0)))
ob_inflatable_hangar.location = (9.313e-09, -0.1816, 0.2558)
ob_inflatable_hangar.lineart.crease_threshold = 0.0
_vg = ob_inflatable_hangar.vertex_groups.new(name='1')
for _i, _w in zip([88, 89, 90, 91, 132, 133, 134, 135, 156, 157, 158, 159, 160, 161, 162, 163], [1.0, 1.0, 1.0, 1.0, 1.0, 1.0, 0.9999, 1.0, 1.0, 1.0, 1.0, 1.0, 0.9967, 0.9999, 1.0, 1.0]): _vg.add([_i], _w, 'REPLACE')
_vg = ob_inflatable_hangar.vertex_groups.new(name='2')
for _i, _w in zip([8, 9, 10, 11, 12, 13, 14, 15, 16, 17, 18, 19, 20, 21, 22, 23, 24, 25, 26, 27, 28, 29, 30, 31, 32, 33, 34, 35, 36, 37, 38, 39, 40, 41, 42, 43, 44, 45, 46, 47, 48, 49, 50, 51, 52, 53, 54, 55, 56, 57, 58, 59, 60, 61, 62, 63, 64, 65, 66, 67, 68, 69, 70, 71, 72, 73, 74, 75, 76, 77, 78, 79, 80, 81, 82, 83, 84, 85, 86, 87, 92, 93, 94, 95, 96, 97, 98, 99, 100, 101, 102, 103, 104, 105, 106, 107, 108, 109, 110, 111, 112, 113, 114, 115, 116, 117, 118, 119, 120, 121, 122, 123, 124, 125, 126, 127, 128, 129, 130, 131, 136, 137, 138, 139, 140, 141, 142, 143, 144, 145, 146, 147, 148, 149, 150, 151, 152, 153, 154, 155, 158, 159, 161, 164, 165, 166, 167, 168, 169, 170, 171, 172, 173, 174, 175, 176, 177, 178, 179, 180, 181, 182, 183], [1.0, 1.0, 1.0, 1.0, 1.0, 1.0, 1.0, 1.0, 1.0, 1.0, 1.0, 0.9999, 1.0, 1.0, 0.9998, 1.0, 0.9999, 0.9998, 1.0, 1.0, 1.0, 1.0, 1.0, 1.0, 1.0, 0.9999, 1.0, 1.0, 1.0, 1.0, 1.0, 0.9945, 1.0, 0.9999, 1.0, 1.0, 0.9999, 1.0, 0.9581, 0.9728, 1.0, 1.0, 1.0, 1.0, 1.0, 1.0, 1.0, 1.0, 1.0, 1.0, 0.9791, 0.9974, 1.0, 1.0, 1.0, 1.0, 1.0, 1.0, 1.0, 1.0, 1.0, 1.0, 1.0, 1.0, 1.0, 1.0, 1.0, 1.0, 1.0, 1.0, 1.0, 1.0, 1.0, 1.0, 1.0, 1.0, 0.9989, 0.9716, 1.0, 1.0, 0.9781, 0.9998, 1.0, 1.0, 0.9999, 0.9977, 1.0, 1.0, 1.0, 1.0, 1.0, 1.0, 1.0, 1.0, 1.0, 1.0, 1.0, 1.0, 1.0, 1.0, 1.0, 1.0, 0.9996, 0.9998, 1.0, 1.0, 1.0, 1.0, 0.9963, 0.9994, 1.0, 1.0, 1.0, 1.0, 1.0, 1.0, 1.0, 1.0, 1.0, 1.0, 1.0, 1.0, 1.0, 1.0, 1.0, 0.9997, 1.0, 1.0, 1.0, 0.9999, 0.9942, 1.0, 1.0, 1.0, 1.0, 1.0, 1.0, 1.0, 1.0, 1.0, 0.0, 0.0, 9.501e-05, 1.0, 1.0, 1.0, 1.0, 1.0, 1.0, 1.0, 1.0, 1.0, 1.0, 1.0, 1.0, 1.0, 1.0, 1.0, 1.0, 1.0, 1.0, 1.0, 1.0]): _vg.add([_i], _w, 'REPLACE')
_m = ob_inflatable_hangar.modifiers.new('Armature', 'ARMATURE')
_m.object = ob_armature
_m = ob_inflatable_hangar.modifiers.new('Auto Smooth', 'NODES')
_m.node_group = ng_auto_smooth
_gi = [s.identifier for s in ng_auto_smooth.interface.items_tree if s.item_type == 'SOCKET' and s.in_out == 'INPUT']
_m[_gi[1]] = 3.142  # Angle

# ---- collection membership
col_collection_1.objects.link(ob_case)
col_collection_1.objects.link(ob_compressor_position)
col_collection_1.objects.link(ob_battery_001)
col_collection_1.objects.link(ob_doors)
col_collection_1.objects.link(ob_left_door)
col_collection_1.objects.link(ob_hinge_006)
col_collection_1.objects.link(ob_hinge_007)
col_collection_1.objects.link(ob_right_door)
col_collection_1.objects.link(ob_hinge_004)
col_collection_1.objects.link(ob_hinge_005)
col_collection_1.objects.link(ob_front_door)
col_collection_1.objects.link(ob_hinge)
col_collection_1.objects.link(ob_hinge_001)
col_collection_1.objects.link(ob_back_door)
col_collection_1.objects.link(ob_hinge_002)
col_collection_1.objects.link(ob_hinge_003)
col_collection_1.objects.link(ob_collider)
col_collection_1.objects.link(ob_battery)
col_collection_1.objects.link(ob_lamp)
col_collection_2.objects.link(ob_armature)
col_collection_2.objects.link(ob_collider_door)
col_collection_2.objects.link(ob_door)
col_collection_2.objects.link(ob_collider_top)
col_collection_2.objects.link(ob_collider_back)
col_collection_2.objects.link(ob_collider_right)
col_collection_2.objects.link(ob_collider_left)
col_collection_2.objects.link(ob_collider_bottom)
col_collection_2.objects.link(ob_hangar_space)
col_collection_2.objects.link(ob_launch_position)
col_collection_2.objects.link(ob_inflatable_hangar)

# ---- scene / render settings (as saved in the file)
scene.frame_start = 1; scene.frame_end = 330; scene.frame_set(0)
scene.render.engine = 'BLENDER_EEVEE_NEXT'
scene.render.resolution_percentage = 50
scene.render.dither_intensity = 0.0
scene.cycles.use_denoising = False
scene.cycles.samples = 10
scene.cycles.sampling_pattern = 'TABULATED_SOBOL'
scene.cycles.light_sampling_threshold = 0.0
scene.cycles.use_adaptive_sampling = False
scene.cycles.use_light_tree = False
scene.cycles.blur_glossy = 0.0
scene.cycles.pixel_filter_type = 'GAUSSIAN'
scene.cycles.sample_clamp_indirect = 0.0
scene.view_settings.view_transform = 'Standard'
bpy.context.view_layer.update()

# ---- added for rendering (the .blend has no active camera): camera
cam_auto = bpy.data.cameras.new('AutoCamera')
cam_auto.lens = 50.0
cam_auto.sensor_width = 36.0
cam_auto.clip_end = 1000.0
ob_auto_camera = bpy.data.objects.new('AutoCamera', cam_auto)
scene.collection.objects.link(ob_auto_camera)
ob_auto_camera.location = (1.87914, -2.25497, 1.74834)
ob_auto_camera.rotation_euler = (1.09748, -7.21219e-08, 0.694738)
scene.camera = ob_auto_camera
bpy.context.view_layer.update()
